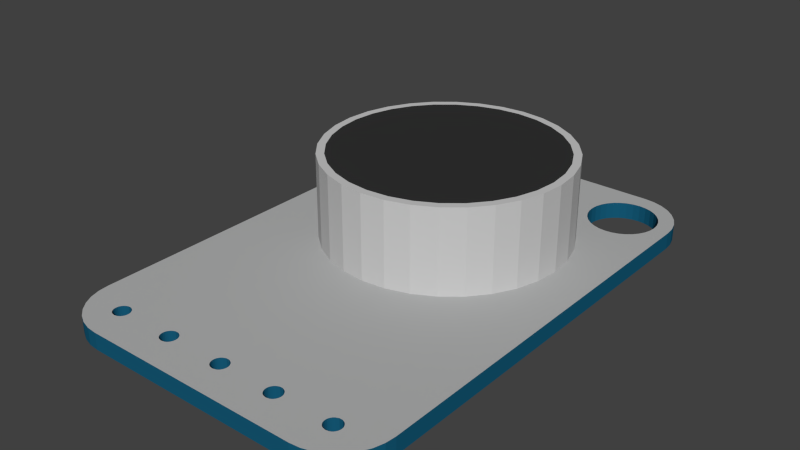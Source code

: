 # Source: Mic_MAX9814.blend  (saved by Blender 2.70.0; exported with 4.5.12 LTS)
import bpy
from mathutils import Matrix  # noqa: F401  (used for matrix-valued properties, if any)

bpy.ops.wm.read_factory_settings(use_empty=True)
scene = bpy.context.scene
scene.name = 'Scene'

# ---- collections
col_collection_1 = bpy.data.collections.new('Collection 1'); scene.collection.children.link(col_collection_1)

# ---- materials (node trees are filled in below, after node groups)
mat_pcb_layoutt = bpy.data.materials.new('PCB_LAYOUTT')
mat_pcb_layoutt.alpha_threshold = 0.0
mat_pcb_layoutt.use_transparent_shadow = False
mat_pcb_layoutt.diffuse_color = (0.4452, 0.4508, 0.4508, 1.0)
mat_pcb_layoutt.roughness = 0.5
mat_pcb_layoutt.line_color = (0.0, 0.0, 0.0, 1.0)
mat_mic_1 = bpy.data.materials.new('Mic_1')
mat_mic_1.alpha_threshold = 0.0
mat_mic_1.use_transparent_shadow = False
mat_mic_1.diffuse_color = (0.5815, 0.5815, 0.5815, 1.0)
mat_mic_1.roughness = 0.5
mat_mic_1.line_color = (0.0, 0.0, 0.0, 1.0)
mat_mic_2 = bpy.data.materials.new('Mic_2')
mat_mic_2.alpha_threshold = 0.0
mat_mic_2.use_transparent_shadow = False
mat_mic_2.diffuse_color = (0.0331, 0.0331, 0.0331, 1.0)
mat_mic_2.roughness = 0.5
mat_mic_2.line_color = (0.0, 0.0, 0.0, 1.0)
mat_pcb_rest = bpy.data.materials.new('PCB_REST')
mat_pcb_rest.alpha_threshold = 0.0
mat_pcb_rest.use_transparent_shadow = False
mat_pcb_rest.diffuse_color = (0.008023, 0.107, 0.1946, 1.0)
mat_pcb_rest.roughness = 0.5
mat_pcb_rest.line_color = (0.0, 0.0, 0.0, 1.0)

# ---- material node trees

# ---- world
world_world = bpy.data.worlds.new('World'); scene.world = world_world
world_world.color = (0.05088, 0.05088, 0.05088)
world_world.use_sun_shadow = False
world_world.sun_shadow_jitter_overblur = 0.0
world_world.cycles.sampling_method = 'MANUAL'
world_world.cycles.sample_map_resolution = 256

# ---- meshes
me_plane = bpy.data.meshes.new('Plane')
me_plane.from_pydata([(0.2749, -12.86, -1.157e-14), (0.2272, -12.86, -1.157e-14), (0.1814, -12.88, -1.157e-14), (0.1391, -12.9, -1.157e-14), (0.1021, -12.93, -1.157e-14), (0.07166, -12.97, -1.157e-14), (0.04907, -13.01, -1.157e-14), (0.03516, -13.05, -1.157e-14), (0.03047, -13.1, -1.157e-14), (0.03516, -13.15, -1.157e-14), (0.04907, -13.2, -1.157e-14), (0.07166, -13.24, -1.157e-14), (0.1021, -13.28, -1.157e-14), (0.1391, -13.31, -1.157e-14), (0.1814, -13.33, -1.157e-14), (0.2272, -13.34, -1.157e-14), (0.2749, -13.35, -1.157e-14), (0.3226, -13.34, -1.157e-14), (0.3685, -13.33, -1.157e-14), (0.4107, -13.31, -1.157e-14), (0.4478, -13.28, -1.157e-14), (0.4782, -13.24, -1.157e-14), (0.5008, -13.2, -1.157e-14), (0.5147, -13.15, -1.157e-14), (0.5194, -13.1, -1.157e-14), (0.5147, -13.05, -1.157e-14), (0.5008, -13.01, -1.157e-14), (0.4782, -12.97, -1.157e-14), (0.4478, -12.93, -1.157e-14), (0.4107, -12.9, -1.157e-14), (0.3685, -12.88, -1.157e-14), (0.3226, -12.86, -1.157e-14), (2.083, -12.86, -1.157e-14), (2.035, -12.86, -1.157e-14), (1.989, -12.88, -1.157e-14), (1.947, -12.9, -1.157e-14), (1.91, -12.93, -1.157e-14), (1.879, -12.97, -1.157e-14), (1.857, -13.01, -1.157e-14), (1.843, -13.05, -1.157e-14), (1.838, -13.1, -1.157e-14), (1.843, -13.15, -1.157e-14), (1.857, -13.2, -1.157e-14), (1.879, -13.24, -1.157e-14), (1.91, -13.28, -1.157e-14), (1.947, -13.31, -1.157e-14), (1.989, -13.33, -1.157e-14), (2.035, -13.34, -1.157e-14), (2.083, -13.35, -1.157e-14), (2.13, -13.34, -1.157e-14), (2.176, -13.33, -1.157e-14), (2.219, -13.31, -1.157e-14), (2.256, -13.28, -1.157e-14), (2.286, -13.24, -1.157e-14), (2.309, -13.2, -1.157e-14), (2.322, -13.15, -1.157e-14), (2.327, -13.1, -1.157e-14), (2.322, -13.05, -1.157e-14), (2.309, -13.01, -1.157e-14), (2.286, -12.97, -1.157e-14), (2.256, -12.93, -1.157e-14), (2.219, -12.9, -1.157e-14), (2.176, -12.88, -1.157e-14), (2.13, -12.86, -1.157e-14), (3.89, -12.86, -1.157e-14), (3.843, -12.86, -1.157e-14), (3.797, -12.88, -1.157e-14), (3.755, -12.9, -1.157e-14), (3.718, -12.93, -1.157e-14), (3.687, -12.97, -1.157e-14), (3.665, -13.01, -1.157e-14), (3.651, -13.05, -1.157e-14), (3.646, -13.1, -1.157e-14), (3.651, -13.15, -1.157e-14), (3.665, -13.2, -1.157e-14), (3.687, -13.24, -1.157e-14), (3.718, -13.28, -1.157e-14), (3.755, -13.31, -1.157e-14), (3.797, -13.33, -1.157e-14), (3.843, -13.34, -1.157e-14), (3.89, -13.35, -1.157e-14), (3.938, -13.34, -1.157e-14), (3.984, -13.33, -1.157e-14), (4.026, -13.31, -1.157e-14), (4.063, -13.28, -1.157e-14), (4.094, -13.24, -1.157e-14), (4.116, -13.2, -1.157e-14), (4.13, -13.15, -1.157e-14), (4.135, -13.1, -1.157e-14), (4.13, -13.05, -1.157e-14), (4.116, -13.01, -1.157e-14), (4.094, -12.97, -1.157e-14), (4.063, -12.93, -1.157e-14), (4.026, -12.9, -1.157e-14), (3.984, -12.88, -1.157e-14), (3.938, -12.86, -1.157e-14), (5.659, -12.86, -1.157e-14), (5.611, -12.86, -1.157e-14), (5.565, -12.88, -1.157e-14), (5.523, -12.9, -1.157e-14), (5.486, -12.93, -1.157e-14), (5.455, -12.97, -1.157e-14), (5.433, -13.01, -1.157e-14), (5.419, -13.05, -1.157e-14), (5.414, -13.1, -1.157e-14), (5.419, -13.15, -1.157e-14), (5.433, -13.2, -1.157e-14), (5.455, -13.24, -1.157e-14), (5.486, -13.28, -1.157e-14), (5.523, -13.31, -1.157e-14), (5.565, -13.33, -1.157e-14), (5.611, -13.34, -1.157e-14), (5.659, -13.35, -1.157e-14), (5.706, -13.34, -1.157e-14), (5.752, -13.33, -1.157e-14), (5.794, -13.31, -1.157e-14), (5.831, -13.28, -1.157e-14), (5.862, -13.24, -1.157e-14), (5.884, -13.2, -1.157e-14), (5.898, -13.15, -1.157e-14), (5.903, -13.1, -1.157e-14), (5.898, -13.05, -1.157e-14), (5.884, -13.01, -1.157e-14), (5.862, -12.97, -1.157e-14), (5.831, -12.93, -1.157e-14), (5.794, -12.9, -1.157e-14), (5.752, -12.88, -1.157e-14), (5.706, -12.86, -1.157e-14), (7.453, -12.86, -1.157e-14), (7.405, -12.86, -1.157e-14), (7.36, -12.88, -1.157e-14), (7.317, -12.9, -1.157e-14), (7.28, -12.93, -1.157e-14), (7.25, -12.97, -1.157e-14), (7.227, -13.01, -1.157e-14), (7.213, -13.05, -1.157e-14), (7.209, -13.1, -1.157e-14), (7.213, -13.15, -1.157e-14), (7.227, -13.2, -1.157e-14), (7.25, -13.24, -1.157e-14), (7.28, -13.28, -1.157e-14), (7.317, -13.31, -1.157e-14), (7.36, -13.33, -1.157e-14), (7.405, -13.34, -1.157e-14), (7.453, -13.35, -1.157e-14), (7.501, -13.34, -1.157e-14), (7.547, -13.33, -1.157e-14), (7.589, -13.31, -1.157e-14), (7.626, -13.28, -1.157e-14), (7.656, -13.24, -1.157e-14), (7.679, -13.2, -1.157e-14), (7.693, -13.15, -1.157e-14), (7.698, -13.1, -1.157e-14), (7.693, -13.05, -1.157e-14), (7.679, -13.01, -1.157e-14), (7.656, -12.97, -1.157e-14), (7.626, -12.93, -1.157e-14), (7.589, -12.9, -1.157e-14), (7.547, -12.88, -1.157e-14), (7.501, -12.86, -1.157e-14), (5.65, -12.86, -1.157e-14), (5.602, -12.86, -1.157e-14), (5.557, -12.88, -1.157e-14), (5.514, -12.9, -1.157e-14), (5.477, -12.93, -1.157e-14), (5.447, -12.97, -1.157e-14), (5.424, -13.01, -1.157e-14), (5.41, -13.05, -1.157e-14), (5.406, -13.1, -1.157e-14), (5.41, -13.15, -1.157e-14), (5.424, -13.2, -1.157e-14), (5.447, -13.24, -1.157e-14), (5.477, -13.28, -1.157e-14), (5.514, -13.31, -1.157e-14), (5.557, -13.33, -1.157e-14), (5.602, -13.34, -1.157e-14), (5.65, -13.35, -1.157e-14), (5.698, -13.34, -1.157e-14), (5.744, -13.33, -1.157e-14), (5.786, -13.31, -1.157e-14), (5.823, -13.28, -1.157e-14), (5.853, -13.24, -1.157e-14), (5.876, -13.2, -1.157e-14), (5.89, -13.15, -1.157e-14), (5.895, -13.1, -1.157e-14), (5.89, -13.05, -1.157e-14), (5.876, -13.01, -1.157e-14), (5.853, -12.97, -1.157e-14), (5.823, -12.93, -1.157e-14), (5.786, -12.9, -1.157e-14), (5.744, -12.88, -1.157e-14), (5.698, -12.86, -1.157e-14), (0.4831, 0.4372, -4.314e-09), (0.2847, 0.4176, -4.314e-09), (0.09395, 0.3598, -4.314e-09), (-0.08183, 0.2658, -4.314e-09), (-0.2359, 0.1394, -4.314e-09), (-0.3624, -0.01472, -4.314e-09), (-0.4563, -0.1905, -4.314e-09), (-0.5142, -0.3812, -4.314e-09), (-0.5337, -0.5796, -4.314e-09), (-0.5142, -0.778, -4.314e-09), (-0.4563, -0.9687, -4.314e-09), (-0.3624, -1.145, -4.314e-09), (-0.2359, -1.299, -4.314e-09), (-0.08183, -1.425, -4.314e-09), (0.09395, -1.519, -4.314e-09), (0.2847, -1.577, -4.314e-09), (0.4831, -1.596, -4.314e-09), (0.6814, -1.577, -4.314e-09), (0.8722, -1.519, -4.314e-09), (1.048, -1.425, -4.314e-09), (1.202, -1.299, -4.314e-09), (1.328, -1.145, -4.314e-09), (1.422, -0.9687, -4.314e-09), (1.48, -0.778, -4.314e-09), (1.5, -0.5796, -4.314e-09), (1.48, -0.3812, -4.314e-09), (1.422, -0.1905, -4.314e-09), (1.328, -0.01472, -4.314e-09), (1.202, 0.1394, -4.314e-09), (1.048, 0.2658, -4.314e-09), (0.8722, 0.3598, -4.314e-09), (0.6814, 0.4176, -4.314e-09), (7.277, 0.4372, -4.314e-09), (7.078, 0.4176, -4.314e-09), (6.887, 0.3598, -4.314e-09), (6.712, 0.2658, -4.314e-09), (6.558, 0.1394, -4.314e-09), (6.431, -0.01472, -4.314e-09), (6.337, -0.1905, -4.314e-09), (6.279, -0.3812, -4.314e-09), (6.26, -0.5796, -4.314e-09), (6.279, -0.778, -4.314e-09), (6.337, -0.9687, -4.314e-09), (6.431, -1.145, -4.314e-09), (6.558, -1.299, -4.314e-09), (6.712, -1.425, -4.314e-09), (6.887, -1.519, -4.314e-09), (7.078, -1.577, -4.314e-09), (7.277, -1.596, -4.314e-09), (7.475, -1.577, -4.314e-09), (7.666, -1.519, -4.314e-09), (7.841, -1.425, -4.314e-09), (7.995, -1.299, -4.314e-09), (8.122, -1.145, -4.314e-09), (8.216, -0.9687, -4.314e-09), (8.274, -0.778, -4.314e-09), (8.293, -0.5796, -4.314e-09), (8.274, -0.3812, -4.314e-09), (8.216, -0.1905, -4.314e-09), (8.122, -0.01472, -4.314e-09), (7.995, 0.1394, -4.314e-09), (7.841, 0.2658, -4.314e-09), (7.666, 0.3598, -4.314e-09), (7.475, 0.4176, -4.314e-09), (0.2749, -12.86, -0.5), (0.2272, -12.86, -0.5), (0.1814, -12.88, -0.5), (0.1391, -12.9, -0.5), (0.1021, -12.93, -0.5), (0.07166, -12.97, -0.5), (0.04907, -13.01, -0.5), (0.03516, -13.05, -0.5), (0.03047, -13.1, -0.5), (0.03516, -13.15, -0.5), (0.04907, -13.2, -0.5), (0.07166, -13.24, -0.5), (0.1021, -13.28, -0.5), (0.1391, -13.31, -0.5), (0.1814, -13.33, -0.5), (0.2272, -13.34, -0.5), (0.2749, -13.35, -0.5), (0.3226, -13.34, -0.5), (0.3685, -13.33, -0.5), (0.4107, -13.31, -0.5), (0.4478, -13.28, -0.5), (0.4782, -13.24, -0.5), (0.5008, -13.2, -0.5), (0.5147, -13.15, -0.5), (0.5194, -13.1, -0.5), (0.5147, -13.05, -0.5), (0.5008, -13.01, -0.5), (0.4782, -12.97, -0.5), (0.4478, -12.93, -0.5), (0.4107, -12.9, -0.5), (0.3685, -12.88, -0.5), (0.3226, -12.86, -0.5), (2.083, -12.86, -0.5), (2.035, -12.86, -0.5), (1.989, -12.88, -0.5), (1.947, -12.9, -0.5), (1.91, -12.93, -0.5), (1.879, -12.97, -0.5), (1.857, -13.01, -0.5), (1.843, -13.05, -0.5), (1.838, -13.1, -0.5), (1.843, -13.15, -0.5), (1.857, -13.2, -0.5), (1.879, -13.24, -0.5), (1.91, -13.28, -0.5), (1.947, -13.31, -0.5), (1.989, -13.33, -0.5), (2.035, -13.34, -0.5), (2.083, -13.35, -0.5), (2.13, -13.34, -0.5), (2.176, -13.33, -0.5), (2.219, -13.31, -0.5), (2.256, -13.28, -0.5), (2.286, -13.24, -0.5), (2.309, -13.2, -0.5), (2.322, -13.15, -0.5), (2.327, -13.1, -0.5), (2.322, -13.05, -0.5), (2.309, -13.01, -0.5), (2.286, -12.97, -0.5), (2.256, -12.93, -0.5), (2.219, -12.9, -0.5), (2.176, -12.88, -0.5), (2.13, -12.86, -0.5), (3.89, -12.86, -0.5), (3.843, -12.86, -0.5), (3.797, -12.88, -0.5), (3.755, -12.9, -0.5), (3.718, -12.93, -0.5), (3.687, -12.97, -0.5), (3.665, -13.01, -0.5), (3.651, -13.05, -0.5), (3.646, -13.1, -0.5), (3.651, -13.15, -0.5), (3.665, -13.2, -0.5), (3.687, -13.24, -0.5), (3.718, -13.28, -0.5), (3.755, -13.31, -0.5), (3.797, -13.33, -0.5), (3.843, -13.34, -0.5), (3.89, -13.35, -0.5), (3.938, -13.34, -0.5), (3.984, -13.33, -0.5), (4.026, -13.31, -0.5), (4.063, -13.28, -0.5), (4.094, -13.24, -0.5), (4.116, -13.2, -0.5), (4.13, -13.15, -0.5), (4.135, -13.1, -0.5), (4.13, -13.05, -0.5), (4.116, -13.01, -0.5), (4.094, -12.97, -0.5), (4.063, -12.93, -0.5), (4.026, -12.9, -0.5), (3.984, -12.88, -0.5), (3.938, -12.86, -0.5), (5.659, -12.86, -0.5), (5.611, -12.86, -0.5), (5.565, -12.88, -0.5), (5.523, -12.9, -0.5), (5.486, -12.93, -0.5), (5.455, -12.97, -0.5), (5.433, -13.01, -0.5), (5.419, -13.05, -0.5), (5.414, -13.1, -0.5), (5.419, -13.15, -0.5), (5.433, -13.2, -0.5), (5.455, -13.24, -0.5), (5.486, -13.28, -0.5), (5.523, -13.31, -0.5), (5.565, -13.33, -0.5), (5.611, -13.34, -0.5), (5.659, -13.35, -0.5), (5.706, -13.34, -0.5), (5.752, -13.33, -0.5), (5.794, -13.31, -0.5), (5.831, -13.28, -0.5), (5.862, -13.24, -0.5), (5.884, -13.2, -0.5), (5.898, -13.15, -0.5), (5.903, -13.1, -0.5), (5.898, -13.05, -0.5), (5.884, -13.01, -0.5), (5.862, -12.97, -0.5), (5.831, -12.93, -0.5), (5.794, -12.9, -0.5), (5.752, -12.88, -0.5), (5.706, -12.86, -0.5), (7.453, -12.86, -0.5), (7.405, -12.86, -0.5), (7.36, -12.88, -0.5), (7.317, -12.9, -0.5), (7.28, -12.93, -0.5), (7.25, -12.97, -0.5), (7.227, -13.01, -0.5), (7.213, -13.05, -0.5), (7.209, -13.1, -0.5), (7.213, -13.15, -0.5), (7.227, -13.2, -0.5), (7.25, -13.24, -0.5), (7.28, -13.28, -0.5), (7.317, -13.31, -0.5), (7.36, -13.33, -0.5), (7.405, -13.34, -0.5), (7.453, -13.35, -0.5), (7.501, -13.34, -0.5), (7.547, -13.33, -0.5), (7.589, -13.31, -0.5), (7.626, -13.28, -0.5), (7.656, -13.24, -0.5), (7.679, -13.2, -0.5), (7.693, -13.15, -0.5), (7.698, -13.1, -0.5), (7.693, -13.05, -0.5), (7.679, -13.01, -0.5), (7.656, -12.97, -0.5), (7.626, -12.93, -0.5), (7.589, -12.9, -0.5), (7.547, -12.88, -0.5), (7.501, -12.86, -0.5), (5.65, -12.86, -0.5), (5.602, -12.86, -0.5), (5.557, -12.88, -0.5), (5.514, -12.9, -0.5), (5.477, -12.93, -0.5), (5.447, -12.97, -0.5), (5.424, -13.01, -0.5), (5.41, -13.05, -0.5), (5.406, -13.1, -0.5), (5.41, -13.15, -0.5), (5.424, -13.2, -0.5), (5.447, -13.24, -0.5), (5.477, -13.28, -0.5), (5.514, -13.31, -0.5), (5.557, -13.33, -0.5), (5.602, -13.34, -0.5), (5.65, -13.35, -0.5), (5.698, -13.34, -0.5), (5.744, -13.33, -0.5), (5.786, -13.31, -0.5), (5.823, -13.28, -0.5), (5.853, -13.24, -0.5), (5.876, -13.2, -0.5), (5.89, -13.15, -0.5), (5.895, -13.1, -0.5), (5.89, -13.05, -0.5), (5.876, -13.01, -0.5), (5.853, -12.97, -0.5), (5.823, -12.93, -0.5), (5.786, -12.9, -0.5), (5.744, -12.88, -0.5), (5.698, -12.86, -0.5), (0.4831, 0.4372, -0.5), (0.2847, 0.4176, -0.5), (0.09395, 0.3598, -0.5), (-0.08183, 0.2658, -0.5), (-0.2359, 0.1394, -0.5), (-0.3624, -0.01472, -0.5), (-0.4563, -0.1905, -0.5), (-0.5142, -0.3812, -0.5), (-0.5337, -0.5796, -0.5), (-0.5142, -0.778, -0.5), (-0.4563, -0.9687, -0.5), (-0.3624, -1.145, -0.5), (-0.2359, -1.299, -0.5), (-0.08183, -1.425, -0.5), (0.09395, -1.519, -0.5), (0.2847, -1.577, -0.5), (0.4831, -1.596, -0.5), (0.6814, -1.577, -0.5), (0.8722, -1.519, -0.5), (1.048, -1.425, -0.5), (1.202, -1.299, -0.5), (1.328, -1.145, -0.5), (1.422, -0.9687, -0.5), (1.48, -0.778, -0.5), (1.5, -0.5796, -0.5), (1.48, -0.3812, -0.5), (1.422, -0.1905, -0.5), (1.328, -0.01472, -0.5), (1.202, 0.1394, -0.5), (1.048, 0.2658, -0.5), (0.8722, 0.3598, -0.5), (0.6814, 0.4176, -0.5), (7.277, 0.4372, -0.5), (7.078, 0.4176, -0.5), (6.887, 0.3598, -0.5), (6.712, 0.2658, -0.5), (6.558, 0.1394, -0.5), (6.431, -0.01472, -0.5), (6.337, -0.1905, -0.5), (6.279, -0.3812, -0.5), (6.26, -0.5796, -0.5), (6.279, -0.778, -0.5), (6.337, -0.9687, -0.5), (6.431, -1.145, -0.5), (6.558, -1.299, -0.5), (6.712, -1.425, -0.5), (6.887, -1.519, -0.5), (7.078, -1.577, -0.5), (7.277, -1.596, -0.5), (7.475, -1.577, -0.5), (7.666, -1.519, -0.5), (7.841, -1.425, -0.5), (7.995, -1.299, -0.5), (8.122, -1.145, -0.5), (8.216, -0.9687, -0.5), (8.274, -0.778, -0.5), (8.293, -0.5796, -0.5), (8.274, -0.3812, -0.5), (8.216, -0.1905, -0.5), (8.122, -0.01472, -0.5), (7.995, 0.1394, -0.5), (7.841, 0.2658, -0.5), (7.666, 0.3598, -0.5), (7.475, 0.4176, -0.5), (-1.016, -12.56, 0.0), (0.5771, -14.15, 0.0), (0.5562, -13.89, -3.707e-15), (0.5262, -13.75, -5.758e-15), (0.5241, -13.74, -5.84e-15), (0.3226, -13.34, -1.157e-14), (0.2749, -13.35, -1.157e-14), (0.2272, -13.34, -1.157e-14), (0.1813, -13.33, -1.157e-14), (0.1391, -13.31, -1.157e-14), (0.102, -13.28, -1.157e-14), (0.07163, -13.24, -1.157e-14), (0.04904, -13.2, -1.157e-14), (0.03513, -13.15, -1.157e-14), (0.03043, -13.1, -1.157e-14), (0.03513, -13.05, -1.157e-14), (0.04904, -13.01, -1.157e-14), (0.0622, -12.98, -1.147e-14), (-0.9197, -12.56, -5.339e-10), (-0.9362, -12.56, -5.279e-10), (-0.9486, -12.56, -5.211e-10), (-0.9565, -12.56, -5.137e-10), (-0.9856, -12.87, 0.0), (-0.895, -13.17, 0.0), (-0.7477, -13.44, 0.0), (-0.5496, -13.68, 0.0), (-0.3081, -13.88, 0.0), (-0.03262, -14.03, 0.0), (0.2663, -14.12, 0.0), (7.149, -14.15, 0.0), (8.742, -12.56, 0.0), (8.686, -12.56, -5.138e-10), (8.678, -12.56, -5.211e-10), (8.666, -12.56, -5.28e-10), (8.65, -12.56, -5.34e-10), (7.665, -12.98, -1.148e-14), (7.679, -13.01, -1.157e-14), (7.693, -13.05, -1.157e-14), (7.698, -13.1, -1.157e-14), (7.693, -13.15, -1.157e-14), (7.679, -13.2, -1.157e-14), (7.656, -13.24, -1.157e-14), (7.626, -13.28, -1.157e-14), (7.589, -13.31, -1.157e-14), (7.547, -13.33, -1.157e-14), (7.501, -13.34, -1.157e-14), (7.453, -13.35, -1.157e-14), (7.405, -13.34, -1.157e-14), (7.202, -13.74, -5.852e-15), (7.2, -13.75, -5.77e-15), (7.17, -13.89, -3.748e-15), (7.459, -14.12, 0.0), (7.758, -14.03, 0.0), (8.034, -13.88, 0.0), (8.275, -13.68, 0.0), (8.473, -13.44, 0.0), (8.621, -13.17, 0.0), (8.711, -12.87, 0.0), (0.5771, 0.9837, 0.0), (-1.016, -0.6097, 0.0), (-0.5795, -0.5487, -3.753e-09), (-0.5463, -0.5388, -4.202e-09), (-0.5142, -0.3812, -4.314e-09), (-0.4563, -0.1905, -4.314e-09), (-0.3624, -0.01468, -4.314e-09), (-0.2359, 0.1394, -4.314e-09), (-0.08187, 0.2658, -4.314e-09), (0.09391, 0.3598, -4.314e-09), (0.2846, 0.4176, -4.314e-09), (0.4808, 0.438, -4.308e-09), (0.4953, 0.4797, -3.841e-09), (0.2663, 0.9531, 0.0), (-0.03262, 0.8624, 0.0), (-0.3081, 0.7152, 0.0), (-0.5496, 0.517, 0.0), (-0.7477, 0.2756, 0.0), (-0.895, 0.000102, 0.0), (-0.9856, -0.2988, 0.0), (8.742, -0.6097, 0.0), (7.149, 0.9837, 0.0), (7.152, 0.8721, -8.507e-10), (7.233, 0.4705, -3.912e-09), (7.277, 0.4372, -4.314e-09), (7.475, 0.4176, -4.314e-09), (7.666, 0.3598, -4.314e-09), (7.841, 0.2658, -4.314e-09), (7.996, 0.1394, -4.314e-09), (8.122, -0.01468, -4.314e-09), (8.216, -0.1905, -4.314e-09), (8.274, -0.3812, -4.314e-09), (8.302, -0.5479, -4.227e-09), (8.333, -0.5562, -3.771e-09), (8.711, -0.2988, 0.0), (8.621, 0.0001022, 0.0), (8.473, 0.2756, 0.0), (8.275, 0.517, 0.0), (8.034, 0.7152, 0.0), (7.758, 0.8624, 0.0), (7.459, 0.9531, 0.0), (0.5771, -14.15, -0.5), (-1.016, -12.56, -0.5), (-0.9565, -12.56, -0.5), (-0.9486, -12.56, -0.5), (-0.9362, -12.56, -0.5), (-0.9197, -12.56, -0.5), (0.0622, -12.98, -0.5), (0.04904, -13.01, -0.5), (0.03513, -13.05, -0.5), (0.03043, -13.1, -0.5), (0.03513, -13.15, -0.5), (0.04904, -13.2, -0.5), (0.07163, -13.24, -0.5), (0.102, -13.28, -0.5), (0.1391, -13.31, -0.5), (0.1813, -13.33, -0.5), (0.2272, -13.34, -0.5), (0.2749, -13.35, -0.5), (0.3226, -13.34, -0.5), (0.5241, -13.74, -0.5), (0.5262, -13.75, -0.5), (0.5562, -13.89, -0.5), (0.2663, -14.12, -0.5), (-0.03262, -14.03, -0.5), (-0.3081, -13.88, -0.5), (-0.5496, -13.68, -0.5), (-0.7477, -13.44, -0.5), (-0.895, -13.17, -0.5), (-0.9856, -12.87, -0.5), (8.742, -12.56, -0.5), (7.149, -14.15, -0.5), (7.17, -13.89, -0.5), (7.2, -13.75, -0.5), (7.202, -13.74, -0.5), (7.405, -13.34, -0.5), (7.453, -13.35, -0.5), (7.501, -13.34, -0.5), (7.547, -13.33, -0.5), (7.589, -13.31, -0.5), (7.626, -13.28, -0.5), (7.656, -13.24, -0.5), (7.679, -13.2, -0.5), (7.693, -13.15, -0.5), (7.698, -13.1, -0.5), (7.693, -13.05, -0.5), (7.679, -13.01, -0.5), (7.665, -12.98, -0.5), (8.65, -12.56, -0.5), (8.666, -12.56, -0.5), (8.678, -12.56, -0.5), (8.686, -12.56, -0.5), (8.711, -12.87, -0.5), (8.621, -13.17, -0.5), (8.473, -13.44, -0.5), (8.275, -13.68, -0.5), (8.034, -13.88, -0.5), (7.758, -14.03, -0.5), (7.459, -14.12, -0.5), (-1.016, -0.6097, -0.5), (0.5771, 0.9837, -0.5), (0.4953, 0.4797, -0.5), (0.4808, 0.438, -0.5), (0.2846, 0.4176, -0.5), (0.09391, 0.3598, -0.5), (-0.08187, 0.2658, -0.5), (-0.2359, 0.1394, -0.5), (-0.3624, -0.01468, -0.5), (-0.4563, -0.1905, -0.5), (-0.5142, -0.3812, -0.5), (-0.5463, -0.5388, -0.5), (-0.5795, -0.5487, -0.5), (-0.9856, -0.2988, -0.5), (-0.895, 0.0001022, -0.5), (-0.7477, 0.2756, -0.5), (-0.5496, 0.517, -0.5), (-0.3081, 0.7152, -0.5), (-0.03262, 0.8624, -0.5), (0.2663, 0.9531, -0.5), (7.149, 0.9837, -0.5), (8.742, -0.6097, -0.5), (8.333, -0.5562, -0.5), (8.302, -0.5479, -0.5), (8.274, -0.3812, -0.5), (8.216, -0.1905, -0.5), (8.122, -0.01468, -0.5), (7.996, 0.1394, -0.5), (7.841, 0.2658, -0.5), (7.666, 0.3598, -0.5), (7.475, 0.4176, -0.5), (7.277, 0.4372, -0.5), (7.233, 0.4705, -0.5), (7.152, 0.8721, -0.5), (7.459, 0.9531, -0.5), (7.758, 0.8624, -0.5), (8.034, 0.7152, -0.5), (8.275, 0.517, -0.5), (8.473, 0.2756, -0.5), (8.621, 0.000102, -0.5), (8.711, -0.2988, -0.5), (3.861, -0.8788, -0.1818), (3.861, -0.8788, 2.536), (4.57, -0.9486, -0.1818), (4.57, -0.9486, 2.536), (5.251, -1.155, -0.1818), (5.251, -1.155, 2.536), (5.879, -1.491, -0.1818), (5.879, -1.491, 2.536), (6.429, -1.942, -0.1818), (6.429, -1.942, 2.536), (6.881, -2.493, -0.1818), (6.881, -2.493, 2.536), (7.216, -3.121, -0.1818), (7.216, -3.121, 2.536), (7.423, -3.802, -0.1818), (7.423, -3.802, 2.536), (7.493, -4.51, -0.1818), (7.493, -4.51, 2.536), (7.423, -5.219, -0.1818), (7.423, -5.219, 2.536), (7.216, -5.9, -0.1818), (7.216, -5.9, 2.536), (6.881, -6.528, -0.1818), (6.881, -6.528, 2.536), (6.429, -7.078, -0.1818), (6.429, -7.078, 2.536), (5.879, -7.53, -0.1818), (5.879, -7.53, 2.536), (5.251, -7.865, -0.1818), (5.251, -7.865, 2.536), (4.57, -8.072, -0.1818), (4.57, -8.072, 2.536), (3.861, -8.142, -0.1818), (3.861, -8.142, 2.536), (3.153, -8.072, -0.1818), (3.153, -8.072, 2.536), (2.472, -7.865, -0.1818), (2.472, -7.865, 2.536), (1.844, -7.53, -0.1818), (1.844, -7.53, 2.536), (1.294, -7.078, -0.1818), (1.294, -7.078, 2.536), (0.842, -6.528, -0.1818), (0.842, -6.528, 2.536), (0.5065, -5.9, -0.1818), (0.5065, -5.9, 2.536), (0.2998, -5.219, -0.1818), (0.2998, -5.219, 2.536), (0.23, -4.51, -0.1818), (0.23, -4.51, 2.536), (0.2998, -3.802, -0.1818), (0.2998, -3.802, 2.536), (0.5065, -3.121, -0.1818), (0.5065, -3.121, 2.536), (0.842, -2.493, -0.1818), (0.842, -2.493, 2.536), (1.294, -1.942, -0.1818), (1.294, -1.942, 2.536), (1.844, -1.491, -0.1818), (1.844, -1.491, 2.536), (2.472, -1.155, -0.1818), (2.472, -1.155, 2.536), (3.153, -0.9486, -0.1818), (3.153, -0.9486, 2.536), (3.861, -1.115, -0.1818), (4.524, -1.18, -0.1818), (4.524, -1.18, 2.536), (3.861, -1.115, 2.536), (5.161, -1.374, -0.1818), (5.161, -1.374, 2.536), (5.748, -1.687, -0.1818), (5.748, -1.687, 2.536), (6.262, -2.11, -0.1818), (6.262, -2.11, 2.536), (6.684, -2.624, -0.1818), (6.684, -2.624, 2.536), (6.998, -3.211, -0.1818), (6.998, -3.211, 2.536), (7.191, -3.848, -0.1818), (7.191, -3.848, 2.536), (7.257, -4.51, -0.1818), (7.257, -4.51, 2.536), (7.191, -5.173, -0.1818), (7.191, -5.173, 2.536), (6.998, -5.81, -0.1818), (6.998, -5.81, 2.536), (6.684, -6.396, -0.1818), (6.684, -6.396, 2.536), (6.262, -6.911, -0.1818), (6.262, -6.911, 2.536), (5.748, -7.333, -0.1818), (5.748, -7.333, 2.536), (5.161, -7.647, -0.1818), (5.161, -7.647, 2.536), (4.524, -7.84, -0.1818), (4.524, -7.84, 2.536), (3.861, -7.905, -0.1818), (3.861, -7.905, 2.536), (3.199, -7.84, -0.1818), (3.199, -7.84, 2.536), (2.562, -7.647, -0.1818), (2.562, -7.647, 2.536), (1.975, -7.333, -0.1818), (1.975, -7.333, 2.536), (1.461, -6.911, -0.1818), (1.461, -6.911, 2.536), (1.039, -6.396, -0.1818), (1.039, -6.396, 2.536), (0.7248, -5.81, -0.1818), (0.7248, -5.81, 2.536), (0.5316, -5.173, -0.1818), (0.5316, -5.173, 2.536), (0.4663, -4.51, -0.1818), (0.4663, -4.51, 2.536), (0.5316, -3.848, -0.1818), (0.5316, -3.848, 2.536), (0.7248, -3.211, -0.1818), (0.7248, -3.211, 2.536), (1.039, -2.624, -0.1818), (1.039, -2.624, 2.536), (1.461, -2.11, -0.1818), (1.461, -2.11, 2.536), (1.975, -1.687, -0.1818), (1.975, -1.687, 2.536), (2.562, -1.374, -0.1818), (2.562, -1.374, 2.536), (3.199, -1.18, -0.1818), (3.199, -1.18, 2.536)], [(125, 381), (122, 378), (103, 359), (100, 356), (119, 375), (116, 372), (97, 353), (113, 369), (110, 366), (126, 382), (107, 363), (104, 360), (123, 379), (120, 376), (98, 354), (101, 357), (117, 373), (114, 370), (108, 364), (111, 367), (127, 383), (124, 380), (105, 361), (102, 358), (121, 377), (118, 374), (99, 355), (96, 352), (115, 371), (112, 368), (109, 365), (106, 362)], [(594, 593, 225, 224), (199, 198, 575, 574), (198, 197, 576, 575), (197, 196, 577, 576), (196, 195, 578, 577), (195, 194, 579, 578), (194, 193, 580, 579), (193, 192, 581, 580), (223, 582, 581, 192), (200, 573, 572, 201), (592, 591, 570, 582, 223), (255, 254, 596, 595), (254, 253, 597, 596), (253, 252, 598, 597), (252, 251, 599, 598), (251, 250, 600, 599), (250, 249, 601, 600), (249, 248, 602, 601), (247, 603, 602, 248), (246, 544, 543, 247), (224, 255, 595, 594), (457, 613, 612, 669, 681), (222, 225, 223), (222, 226, 225), (221, 226, 222), (221, 227, 226), (220, 227, 221), (220, 228, 227), (228, 220, 229), (134, 187, 186), (218, 229, 219), (218, 230, 229), (217, 230, 218), (217, 231, 230), (216, 231, 217), (216, 232, 231), (215, 232, 216), (209, 32, 210), (223, 225, 593, 592), (215, 233, 232), (214, 233, 215), (245, 545, 544, 246), (532, 531, 203, 202), (214, 234, 233), (234, 214, 235), (244, 546, 545, 245), (531, 530, 204, 203), (229, 220, 219), (212, 235, 213), (244, 155, 547, 546), (47, 17, 517, 516), (212, 236, 235), (211, 236, 212), (204, 5, 4), (205, 204, 4), (211, 237, 236), (237, 211, 64), (144, 143, 559, 558), (206, 205, 3), (238, 237, 64), (239, 129, 240), (160, 191, 239), (242, 158, 157), (241, 159, 158), (241, 128, 159), (156, 244, 243), (241, 158, 242), (1, 0, 207), (3, 205, 4), (533, 532, 202, 201), (3, 2, 206), (33, 32, 209), (64, 210, 65), (2, 1, 207), (63, 210, 32), (143, 177, 560, 559), (211, 210, 64), (64, 95, 238), (240, 128, 241), (235, 214, 213), (206, 2, 207), (157, 243, 242), (156, 243, 157), (238, 160, 239), (31, 33, 209), (208, 31, 209), (63, 65, 210), (161, 160, 238), (95, 161, 238), (240, 129, 128), (191, 129, 239), (30, 33, 31), (30, 34, 33), (62, 65, 63), (62, 66, 65), (94, 161, 95), (94, 162, 161), (190, 129, 191), (190, 130, 129), (29, 34, 30), (29, 35, 34), (61, 66, 62), (61, 67, 66), (93, 162, 94), (93, 163, 162), (130, 190, 131), (143, 178, 177), (35, 29, 36), (174, 83, 82), (60, 67, 61), (60, 68, 67), (92, 163, 93), (92, 164, 163), (188, 131, 189), (188, 132, 131), (529, 528, 6, 5), (27, 36, 28), (27, 37, 36), (59, 68, 60), (59, 69, 68), (91, 164, 92), (91, 165, 164), (187, 132, 188), (187, 133, 132), (156, 155, 244), (528, 527, 7, 6), (26, 37, 27), (26, 38, 37), (58, 69, 59), (58, 70, 69), (90, 165, 91), (90, 166, 165), (133, 187, 134), (137, 184, 183), (153, 549, 548, 154), (527, 526, 8, 7), (25, 38, 26), (25, 39, 38), (57, 70, 58), (57, 71, 70), (89, 166, 90), (89, 167, 166), (185, 134, 186), (185, 135, 134), (152, 550, 549, 153), (526, 525, 9, 8), (24, 39, 25), (24, 40, 39), (56, 71, 57), (56, 72, 71), (88, 167, 89), (88, 168, 167), (184, 135, 185), (184, 136, 135), (151, 551, 550, 152), (525, 524, 10, 9), (23, 40, 24), (23, 41, 40), (72, 56, 73), (170, 87, 86), (87, 168, 88), (87, 169, 168), (136, 184, 137), (74, 55, 54), (150, 552, 551, 151), (524, 523, 11, 10), (22, 41, 23), (22, 42, 41), (73, 55, 74), (138, 183, 182), (169, 87, 170), (36, 29, 28), (137, 183, 138), (141, 180, 179), (149, 553, 552, 150), (21, 42, 22), (53, 74, 54), (85, 170, 86), (181, 138, 182), (148, 554, 553, 149), (523, 522, 12, 11), (21, 43, 42), (53, 75, 74), (85, 171, 170), (181, 139, 138), (522, 521, 13, 12), (20, 43, 21), (20, 44, 43), (52, 75, 53), (52, 76, 75), (84, 171, 85), (84, 172, 171), (180, 139, 181), (180, 140, 139), (147, 555, 554, 148), (521, 520, 14, 13), (19, 44, 20), (19, 45, 44), (51, 76, 52), (51, 77, 76), (83, 172, 84), (83, 173, 172), (140, 180, 141), (73, 56, 55), (146, 556, 555, 147), (520, 519, 15, 14), (18, 45, 19), (18, 46, 45), (50, 77, 51), (50, 78, 77), (173, 83, 174), (131, 190, 189), (178, 141, 179), (178, 142, 141), (145, 557, 556, 146), (519, 518, 16, 15), (17, 46, 18), (17, 47, 46), (49, 78, 50), (49, 79, 78), (81, 174, 82), (81, 175, 174), (142, 178, 143), (456, 680, 679, 455), (144, 558, 557, 145), (518, 517, 17, 16), (530, 529, 5, 204), (515, 514, 80, 48), (48, 79, 49), (48, 80, 79), (80, 175, 81), (80, 176, 175), (176, 80, 562, 561), (590, 542, 640, 690), (561, 560, 177, 176), (48, 47, 516, 515), (541, 513, 611, 641), (154, 548, 547, 155), (207, 0, 208), (201, 572, 571, 512, 533), (0, 31, 208), (455, 679, 678, 454), (454, 678, 677, 453), (453, 677, 676, 452), (452, 676, 675, 451), (451, 675, 674, 450), (450, 674, 673, 449), (449, 673, 672, 448), (479, 448, 672, 671), (456, 457, 681, 680), (479, 702, 701, 481), (511, 699, 698, 510), (510, 698, 697, 509), (509, 697, 696, 508), (508, 696, 695, 507), (507, 695, 694, 506), (506, 694, 693, 505), (505, 693, 692, 504), (503, 504, 692, 691), (502, 503, 661, 660), (480, 700, 699, 511), (701, 700, 480, 481), (478, 479, 481), (478, 481, 482), (477, 478, 482), (477, 482, 483), (476, 477, 483), (476, 483, 484), (484, 485, 476), (390, 442, 443), (474, 475, 485), (474, 485, 486), (473, 474, 486), (473, 486, 487), (472, 473, 487), (472, 487, 488), (471, 472, 488), (465, 466, 288), (471, 488, 489), (470, 471, 489), (501, 502, 660, 659), (615, 614, 458, 459), (470, 489, 490), (490, 491, 470), (500, 501, 659, 658), (616, 615, 459, 460), (485, 475, 476), (468, 469, 491), (400, 646, 645, 399), (617, 616, 460, 261), (468, 491, 492), (467, 468, 492), (460, 260, 261), (461, 260, 460), (467, 492, 493), (493, 320, 467), (500, 658, 657, 411), (462, 259, 461), (494, 320, 493), (495, 496, 385), (416, 495, 447), (498, 413, 414), (497, 414, 415), (497, 415, 384), (412, 499, 500), (497, 498, 414), (257, 463, 256), (259, 260, 461), (614, 613, 457, 458), (259, 462, 258), (289, 465, 288), (320, 321, 466), (258, 463, 257), (319, 288, 466), (410, 411, 657, 656), (467, 320, 466), (320, 494, 351), (496, 497, 384), (491, 469, 470), (462, 463, 258), (413, 498, 499), (412, 413, 499), (494, 495, 416), (287, 465, 289), (464, 465, 287), (319, 466, 321), (417, 494, 416), (351, 494, 417), (496, 384, 385), (447, 495, 385), (286, 287, 289), (286, 289, 290), (318, 319, 321), (318, 321, 322), (350, 351, 417), (350, 417, 418), (446, 447, 385), (446, 385, 386), (285, 286, 290), (285, 290, 291), (317, 318, 322), (317, 322, 323), (349, 350, 418), (349, 418, 419), (386, 387, 446), (399, 433, 434), (291, 292, 285), (430, 338, 339), (316, 317, 323), (316, 323, 324), (348, 349, 419), (348, 419, 420), (444, 445, 387), (444, 387, 388), (304, 631, 630, 303), (283, 284, 292), (283, 292, 293), (315, 316, 324), (315, 324, 325), (347, 348, 420), (347, 420, 421), (443, 444, 388), (443, 388, 389), (412, 500, 411), (619, 618, 262, 263), (282, 283, 293), (282, 293, 294), (314, 315, 325), (314, 325, 326), (346, 347, 421), (346, 421, 422), (389, 390, 443), (393, 439, 440), (409, 410, 656, 655), (620, 619, 263, 264), (281, 282, 294), (281, 294, 295), (313, 314, 326), (313, 326, 327), (345, 346, 422), (345, 422, 423), (441, 442, 390), (441, 390, 391), (408, 409, 655, 654), (621, 620, 264, 265), (280, 281, 295), (280, 295, 296), (312, 313, 327), (312, 327, 328), (344, 345, 423), (344, 423, 424), (440, 441, 391), (440, 391, 392), (407, 408, 654, 653), (622, 621, 265, 266), (279, 280, 296), (279, 296, 297), (328, 329, 312), (426, 342, 343), (343, 344, 424), (343, 424, 425), (392, 393, 440), (330, 310, 311), (406, 407, 653, 652), (623, 622, 266, 267), (278, 279, 297), (278, 297, 298), (329, 330, 311), (394, 438, 439), (425, 426, 343), (292, 284, 285), (393, 394, 439), (397, 435, 436), (405, 406, 652, 651), (277, 278, 298), (309, 310, 330), (341, 342, 426), (437, 438, 394), (404, 405, 651, 650), (624, 623, 267, 268), (277, 298, 299), (309, 330, 331), (341, 426, 427), (437, 394, 395), (625, 624, 268, 269), (276, 277, 299), (276, 299, 300), (308, 309, 331), (308, 331, 332), (340, 341, 427), (340, 427, 428), (436, 437, 395), (436, 395, 396), (403, 404, 650, 649), (626, 625, 269, 270), (275, 276, 300), (275, 300, 301), (307, 308, 332), (307, 332, 333), (339, 340, 428), (339, 428, 429), (396, 397, 436), (329, 311, 312), (402, 403, 649, 648), (627, 626, 270, 271), (274, 275, 301), (274, 301, 302), (306, 307, 333), (306, 333, 334), (429, 430, 339), (387, 445, 446), (434, 435, 397), (434, 397, 398), (401, 402, 648, 647), (628, 627, 271, 272), (273, 274, 302), (273, 302, 303), (305, 306, 334), (305, 334, 335), (337, 338, 430), (337, 430, 431), (398, 399, 434), (399, 645, 644, 433), (629, 628, 272, 273), (632, 631, 304, 336), (618, 617, 261, 262), (304, 305, 335), (304, 335, 336), (336, 337, 431), (336, 431, 432), (400, 401, 647, 646), (644, 643, 432, 433), (432, 643, 642, 336), (303, 630, 629, 273), (642, 641, 611, 632, 336), (689, 702, 479, 671, 670), (463, 464, 256), (640, 661, 503, 691, 690), (256, 464, 287), (2, 3, 259, 258), (165, 166, 422, 421), (139, 140, 396, 395), (244, 245, 501, 500), (81, 82, 338, 337), (55, 56, 312, 311), (218, 219, 475, 474), (29, 30, 286, 285), (192, 193, 449, 448), (3, 4, 260, 259), (166, 167, 423, 422), (140, 141, 397, 396), (245, 246, 502, 501), (82, 83, 339, 338), (56, 57, 313, 312), (219, 220, 476, 475), (30, 31, 287, 286), (193, 194, 450, 449), (167, 168, 424, 423), (4, 5, 261, 260), (141, 142, 398, 397), (246, 247, 503, 502), (83, 84, 340, 339), (57, 58, 314, 313), (220, 221, 477, 476), (194, 195, 451, 450), (31, 0, 256, 287), (168, 169, 425, 424), (5, 6, 262, 261), (142, 143, 399, 398), (247, 248, 504, 503), (84, 85, 341, 340), (221, 222, 478, 477), (58, 59, 315, 314), (195, 196, 452, 451), (32, 33, 289, 288), (169, 170, 426, 425), (6, 7, 263, 262), (143, 144, 400, 399), (248, 249, 505, 504), (85, 86, 342, 341), (222, 223, 479, 478), (59, 60, 316, 315), (196, 197, 453, 452), (33, 34, 290, 289), (7, 8, 264, 263), (170, 171, 427, 426), (144, 145, 401, 400), (249, 250, 506, 505), (86, 87, 343, 342), (223, 192, 448, 479), (60, 61, 317, 316), (34, 35, 291, 290), (197, 198, 454, 453), (8, 9, 265, 264), (171, 172, 428, 427), (145, 146, 402, 401), (250, 251, 507, 506), (87, 88, 344, 343), (61, 62, 318, 317), (224, 225, 481, 480), (35, 36, 292, 291), (198, 199, 455, 454), (9, 10, 266, 265), (172, 173, 429, 428), (146, 147, 403, 402), (251, 252, 508, 507), (88, 89, 345, 344), (62, 63, 319, 318), (225, 226, 482, 481), (36, 37, 293, 292), (199, 200, 456, 455), (10, 11, 267, 266), (173, 174, 430, 429), (147, 148, 404, 403), (252, 253, 509, 508), (89, 90, 346, 345), (63, 32, 288, 319), (226, 227, 483, 482), (37, 38, 294, 293), (200, 201, 457, 456), (11, 12, 268, 267), (174, 175, 431, 430), (148, 149, 405, 404), (253, 254, 510, 509), (90, 91, 347, 346), (64, 65, 321, 320), (227, 228, 484, 483), (38, 39, 295, 294), (201, 202, 458, 457), (12, 13, 269, 268), (175, 176, 432, 431), (149, 150, 406, 405), (254, 255, 511, 510), (91, 92, 348, 347), (65, 66, 322, 321), (228, 229, 485, 484), (39, 40, 296, 295), (202, 203, 459, 458), (13, 14, 270, 269), (176, 177, 433, 432), (150, 151, 407, 406), (255, 224, 480, 511), (92, 93, 349, 348), (66, 67, 323, 322), (229, 230, 486, 485), (40, 41, 297, 296), (203, 204, 460, 459), (14, 15, 271, 270), (177, 178, 434, 433), (151, 152, 408, 407), (93, 94, 350, 349), (230, 231, 487, 486), (67, 68, 324, 323), (41, 42, 298, 297), (204, 205, 461, 460), (15, 16, 272, 271), (178, 179, 435, 434), (152, 153, 409, 408), (94, 95, 351, 350), (231, 232, 488, 487), (68, 69, 325, 324), (42, 43, 299, 298), (205, 206, 462, 461), (16, 17, 273, 272), (179, 180, 436, 435), (153, 154, 410, 409), (95, 64, 320, 351), (232, 233, 489, 488), (69, 70, 326, 325), (43, 44, 300, 299), (206, 207, 463, 462), (17, 18, 274, 273), (180, 181, 437, 436), (154, 155, 411, 410), (128, 129, 385, 384), (233, 234, 490, 489), (70, 71, 327, 326), (207, 208, 464, 463), (44, 45, 301, 300), (181, 182, 438, 437), (18, 19, 275, 274), (155, 156, 412, 411), (129, 130, 386, 385), (234, 235, 491, 490), (71, 72, 328, 327), (208, 209, 465, 464), (45, 46, 302, 301), (182, 183, 439, 438), (19, 20, 276, 275), (156, 157, 413, 412), (130, 131, 387, 386), (235, 236, 492, 491), (72, 73, 329, 328), (209, 210, 466, 465), (46, 47, 303, 302), (183, 184, 440, 439), (20, 21, 277, 276), (157, 158, 414, 413), (131, 132, 388, 387), (236, 237, 493, 492), (73, 74, 330, 329), (47, 48, 304, 303), (210, 211, 467, 466), (21, 22, 278, 277), (184, 185, 441, 440), (158, 159, 415, 414), (132, 133, 389, 388), (237, 238, 494, 493), (74, 75, 331, 330), (48, 49, 305, 304), (211, 212, 468, 467), (22, 23, 279, 278), (185, 186, 442, 441), (541, 562, 80, 514, 513), (159, 128, 384, 415), (133, 134, 390, 389), (238, 239, 495, 494), (75, 76, 332, 331), (49, 50, 306, 305), (212, 213, 469, 468), (23, 24, 280, 279), (186, 187, 443, 442), (543, 542, 590, 603, 247), (160, 161, 417, 416), (134, 135, 391, 390), (239, 240, 496, 495), (76, 77, 333, 332), (50, 51, 307, 306), (213, 214, 470, 469), (24, 25, 281, 280), (187, 188, 444, 443), (570, 591, 689, 670), (161, 162, 418, 417), (135, 136, 392, 391), (240, 241, 497, 496), (77, 78, 334, 333), (51, 52, 308, 307), (214, 215, 471, 470), (25, 26, 282, 281), (188, 189, 445, 444), (200, 199, 574, 573), (162, 163, 419, 418), (136, 137, 393, 392), (241, 242, 498, 497), (78, 79, 335, 334), (52, 53, 309, 308), (215, 216, 472, 471), (26, 27, 283, 282), (189, 190, 446, 445), (0, 1, 257, 256), (163, 164, 420, 419), (137, 138, 394, 393), (242, 243, 499, 498), (79, 80, 336, 335), (53, 54, 310, 309), (216, 217, 473, 472), (27, 28, 284, 283), (190, 191, 447, 446), (1, 2, 258, 257), (164, 165, 421, 420), (138, 139, 395, 394), (243, 244, 500, 499), (80, 81, 337, 336), (54, 55, 311, 310), (217, 218, 474, 473), (28, 29, 285, 284), (191, 160, 416, 447), (512, 534, 535, 536, 537, 538, 539, 540, 513, 514, 515, 516, 517, 518, 519, 520, 521, 522, 523, 524, 525, 526, 527, 528, 529, 530, 531, 532, 533), (541, 563, 564, 565, 566, 567, 568, 569, 542, 543, 544, 545, 546, 547, 548, 549, 550, 551, 552, 553, 554, 555, 556, 557, 558, 559, 560, 561, 562), (570, 583, 584, 585, 586, 587, 588, 589, 571, 572, 573, 574, 575, 576, 577, 578, 579, 580, 581, 582), (590, 604, 605, 606, 607, 608, 609, 610, 591, 592, 593, 594, 595, 596, 597, 598, 599, 600, 601, 602, 603), (611, 633, 634, 635, 636, 637, 638, 639, 612, 613, 614, 615, 616, 617, 618, 619, 620, 621, 622, 623, 624, 625, 626, 627, 628, 629, 630, 631, 632), (640, 662, 663, 664, 665, 666, 667, 668, 641, 642, 643, 644, 645, 646, 647, 648, 649, 650, 651, 652, 653, 654, 655, 656, 657, 658, 659, 660, 661), (669, 682, 683, 684, 685, 686, 687, 688, 670, 671, 672, 673, 674, 675, 676, 677, 678, 679, 680, 681), (689, 703, 704, 705, 706, 707, 708, 709, 690, 691, 692, 693, 694, 695, 696, 697, 698, 699, 700, 701, 702), (611, 513, 540, 633), (633, 540, 539, 634), (634, 539, 538, 635), (635, 538, 537, 636), (636, 537, 536, 637), (637, 536, 535, 638), (638, 535, 534, 639), (639, 534, 512, 612), (570, 670, 688, 583), (583, 688, 687, 584), (584, 687, 686, 585), (585, 686, 685, 586), (586, 685, 684, 587), (587, 684, 683, 588), (588, 683, 682, 589), (589, 682, 669, 571), (640, 542, 569, 662), (662, 569, 568, 663), (663, 568, 567, 664), (664, 567, 566, 665), (665, 566, 565, 666), (666, 565, 564, 667), (667, 564, 563, 668), (668, 563, 541, 641), (689, 591, 610, 703), (703, 610, 609, 704), (704, 609, 608, 705), (705, 608, 607, 706), (706, 607, 606, 707), (707, 606, 605, 708), (708, 605, 604, 709), (709, 604, 590, 690), (512, 571, 669, 612), (710, 711, 713, 712), (712, 713, 715, 714), (714, 715, 717, 716), (716, 717, 719, 718), (718, 719, 721, 720), (720, 721, 723, 722), (722, 723, 725, 724), (724, 725, 727, 726), (726, 727, 729, 728), (728, 729, 731, 730), (730, 731, 733, 732), (732, 733, 735, 734), (734, 735, 737, 736), (736, 737, 739, 738), (738, 739, 741, 740), (740, 741, 743, 742), (742, 743, 745, 744), (744, 745, 747, 746), (746, 747, 749, 748), (748, 749, 751, 750), (750, 751, 753, 752), (752, 753, 755, 754), (754, 755, 757, 756), (756, 757, 759, 758), (758, 759, 761, 760), (760, 761, 763, 762), (762, 763, 765, 764), (764, 765, 767, 766), (766, 767, 769, 768), (768, 769, 771, 770), (776, 777, 837, 835, 833, 831, 829, 827, 825, 823, 821, 819, 817, 815, 813, 811, 809, 807, 805, 803, 801, 799, 797, 795, 793, 791, 789, 787, 785, 783, 781, 779), (772, 773, 711, 710), (770, 771, 773, 772), (774, 775, 778, 780, 782, 784, 786, 788, 790, 792, 794, 796, 798, 800, 802, 804, 806, 808, 810, 812, 814, 816, 818, 820, 822, 824, 826, 828, 830, 832, 834, 836), (775, 774, 710, 712), (777, 776, 713, 711), (778, 775, 712, 714), (776, 779, 715, 713), (780, 778, 714, 716), (779, 781, 717, 715), (782, 780, 716, 718), (781, 783, 719, 717), (784, 782, 718, 720), (783, 785, 721, 719), (786, 784, 720, 722), (785, 787, 723, 721), (788, 786, 722, 724), (787, 789, 725, 723), (790, 788, 724, 726), (789, 791, 727, 725), (792, 790, 726, 728), (791, 793, 729, 727), (794, 792, 728, 730), (793, 795, 731, 729), (796, 794, 730, 732), (795, 797, 733, 731), (798, 796, 732, 734), (797, 799, 735, 733), (800, 798, 734, 736), (799, 801, 737, 735), (802, 800, 736, 738), (801, 803, 739, 737), (804, 802, 738, 740), (803, 805, 741, 739), (806, 804, 740, 742), (805, 807, 743, 741), (808, 806, 742, 744), (807, 809, 745, 743), (810, 808, 744, 746), (809, 811, 747, 745), (812, 810, 746, 748), (811, 813, 749, 747), (814, 812, 748, 750), (813, 815, 751, 749), (816, 814, 750, 752), (815, 817, 753, 751), (818, 816, 752, 754), (817, 819, 755, 753), (820, 818, 754, 756), (819, 821, 757, 755), (822, 820, 756, 758), (821, 823, 759, 757), (824, 822, 758, 760), (823, 825, 761, 759), (826, 824, 760, 762), (825, 827, 763, 761), (828, 826, 762, 764), (827, 829, 765, 763), (830, 828, 764, 766), (829, 831, 767, 765), (832, 830, 766, 768), (831, 833, 769, 767), (834, 832, 768, 770), (833, 835, 771, 769), (836, 834, 770, 772), (835, 837, 773, 771), (774, 836, 772, 710), (837, 777, 711, 773)])
me_plane.polygons.foreach_set('material_index', [0, 0, 0, 0, 0, 0, 0, 0, 0, 0, 0, 0, 0, 0, 0, 0, 0, 0, 0, 0, 0, 3, 0, 0, 0, 0, 0, 0, 0, 0, 0, 0, 0, 0, 0, 0, 0, 0, 0, 0, 0, 0, 0, 0, 0, 0, 0, 0, 0, 0, 0, 0, 0, 0, 0, 0, 0, 0, 0, 0, 0, 0, 0, 0, 0, 0, 0, 0, 0, 0, 0, 0, 0, 0, 0, 0, 0, 0, 0, 0, 0, 0, 0, 0, 0, 0, 0, 0, 0, 0, 0, 0, 0, 0, 0, 0, 0, 0, 0, 0, 0, 0, 0, 0, 0, 0, 0, 0, 0, 0, 0, 0, 0, 0, 0, 0, 0, 0, 0, 0, 0, 0, 0, 0, 0, 0, 0, 0, 0, 0, 0, 0, 0, 0, 0, 0, 0, 0, 0, 0, 0, 0, 0, 0, 0, 0, 0, 0, 0, 0, 0, 0, 0, 0, 0, 0, 0, 0, 0, 0, 0, 0, 0, 0, 0, 0, 0, 0, 0, 0, 0, 0, 0, 0, 0, 0, 0, 0, 0, 0, 0, 0, 0, 0, 0, 0, 0, 0, 0, 0, 0, 0, 0, 0, 0, 0, 0, 0, 0, 0, 0, 0, 0, 0, 0, 0, 0, 0, 0, 0, 0, 0, 0, 0, 0, 0, 0, 0, 0, 0, 0, 0, 0, 3, 0, 0, 0, 0, 0, 0, 0, 0, 0, 3, 0, 0, 3, 0, 0, 0, 0, 3, 3, 3, 3, 3, 3, 3, 3, 3, 3, 3, 3, 3, 3, 3, 3, 3, 3, 3, 3, 3, 3, 3, 3, 3, 3, 3, 3, 3, 3, 3, 3, 3, 3, 3, 3, 3, 3, 3, 3, 3, 3, 3, 3, 3, 3, 3, 3, 3, 3, 3, 3, 3, 3, 3, 3, 3, 3, 3, 3, 3, 3, 3, 3, 3, 3, 3, 3, 3, 3, 3, 3, 3, 3, 3, 3, 3, 3, 3, 3, 3, 3, 3, 3, 3, 3, 3, 3, 3, 3, 3, 3, 3, 3, 3, 3, 3, 3, 3, 3, 3, 3, 3, 3, 3, 3, 3, 3, 3, 3, 3, 3, 3, 3, 3, 3, 3, 3, 3, 3, 3, 3, 3, 3, 3, 3, 3, 3, 3, 3, 3, 3, 3, 3, 3, 3, 3, 3, 3, 3, 3, 3, 3, 3, 3, 3, 3, 3, 3, 3, 3, 3, 3, 3, 3, 3, 3, 3, 3, 3, 3, 3, 3, 3, 3, 3, 3, 3, 3, 3, 3, 3, 3, 3, 3, 3, 3, 3, 3, 3, 3, 3, 3, 3, 3, 3, 3, 3, 3, 3, 3, 3, 3, 3, 3, 3, 3, 3, 3, 3, 3, 3, 3, 3, 3, 3, 3, 3, 3, 3, 3, 3, 3, 3, 3, 3, 3, 3, 3, 3, 3, 3, 3, 3, 3, 3, 3, 3, 3, 3, 3, 3, 3, 3, 3, 3, 3, 3, 3, 3, 3, 3, 3, 3, 3, 3, 3, 3, 3, 3, 3, 3, 3, 3, 3, 3, 3, 3, 3, 3, 3, 3, 3, 3, 3, 3, 3, 3, 3, 3, 3, 3, 3, 3, 3, 3, 3, 3, 3, 3, 3, 3, 3, 3, 3, 3, 3, 3, 3, 3, 3, 3, 3, 3, 3, 3, 3, 3, 3, 3, 3, 3, 3, 3, 3, 3, 3, 3, 3, 3, 3, 3, 3, 3, 3, 3, 3, 3, 3, 3, 3, 3, 3, 3, 3, 3, 3, 3, 3, 3, 3, 3, 3, 3, 3, 3, 3, 3, 3, 3, 3, 3, 3, 3, 3, 3, 3, 3, 3, 3, 3, 3, 3, 3, 3, 3, 3, 3, 3, 3, 3, 3, 3, 3, 3, 3, 3, 3, 3, 3, 3, 3, 3, 3, 3, 3, 3, 3, 3, 3, 3, 3, 3, 3, 3, 3, 3, 3, 3, 3, 3, 3, 3, 3, 3, 3, 3, 3, 3, 3, 3, 3, 3, 3, 3, 3, 3, 3, 3, 3, 3, 3, 0, 3, 3, 3, 3, 3, 3, 3, 3, 0, 3, 3, 3, 3, 3, 3, 3, 3, 3, 3, 3, 3, 3, 3, 3, 3, 3, 0, 3, 3, 3, 3, 3, 3, 3, 3, 3, 3, 3, 3, 3, 3, 3, 3, 3, 3, 3, 3, 3, 3, 3, 3, 3, 3, 0, 0, 0, 0, 3, 3, 3, 3, 3, 3, 3, 3, 3, 3, 3, 3, 3, 3, 3, 3, 3, 3, 3, 3, 3, 3, 3, 3, 3, 3, 3, 3, 3, 3, 3, 3, 3, 3, 3, 3, 3, 1, 1, 1, 1, 1, 1, 1, 1, 1, 1, 1, 1, 1, 1, 1, 1, 1, 1, 1, 1, 1, 1, 1, 1, 1, 1, 1, 1, 1, 1, 2, 1, 1, 3, 3, 1, 3, 1, 3, 1, 3, 1, 3, 1, 3, 1, 3, 1, 3, 1, 3, 1, 3, 1, 3, 1, 3, 1, 3, 1, 3, 1, 3, 1, 3, 1, 3, 1, 3, 1, 3, 1, 3, 1, 3, 1, 3, 1, 3, 1, 3, 1, 3, 1, 3, 1, 3, 1, 3, 1, 3, 1, 3, 1, 3, 1, 3, 1])
_uv = me_plane.uv_layers.new(name='UVMap')
_uv.uv.foreach_set('vector', [0.8392, 0.9649, 0.8349, 0.9666, 0.8195, 0.9639, 0.8392, 0.9649, 0.06494, 0.9225, 0.07069, 0.9324, 0.07068, 0.9324, 0.06493, 0.9225, 0.07069, 0.9324, 0.08002, 0.9415, 0.08002, 0.9415, 0.07068, 0.9324, 0.08002, 0.9415, 0.09259, 0.9494, 0.09259, 0.9494, 0.08002, 0.9415, 0.09259, 0.9494, 0.1079, 0.956, 0.1079, 0.956, 0.09259, 0.9494, 0.1079, 0.956, 0.1254, 0.9609, 0.1254, 0.9609, 0.1079, 0.956, 0.1254, 0.9609, 0.1443, 0.9639, 0.1443, 0.9639, 0.1254, 0.9609, 0.1443, 0.9639, 0.164, 0.9649, 0.1638, 0.9649, 0.1443, 0.9639, 0.1838, 0.9639, 0.1653, 0.9671, 0.1638, 0.9649, 0.164, 0.9649, 0.06299, 0.9122, 0.06174, 0.9143, 0.05844, 0.9138, 0.06494, 0.9019, 0.8268, 0.9874, 0.8265, 0.9932, 0.1734, 0.9932, 0.1653, 0.9671, 0.1838, 0.9639, 0.8589, 0.9639, 0.8778, 0.9609, 0.8779, 0.9609, 0.8589, 0.9639, 0.8778, 0.9609, 0.8953, 0.956, 0.8953, 0.956, 0.8779, 0.9609, 0.8953, 0.956, 0.9106, 0.9494, 0.9106, 0.9494, 0.8953, 0.956, 0.9106, 0.9494, 0.9232, 0.9415, 0.9232, 0.9415, 0.9106, 0.9494, 0.9232, 0.9415, 0.9325, 0.9324, 0.9325, 0.9324, 0.9232, 0.9415, 0.9325, 0.9324, 0.9383, 0.9225, 0.9383, 0.9225, 0.9325, 0.9324, 0.9383, 0.9225, 0.9402, 0.9122, 0.9411, 0.9139, 0.9383, 0.9225, 0.9383, 0.9019, 0.9441, 0.9134, 0.9411, 0.9139, 0.9402, 0.9122, 0.9325, 0.8921, 0.9785, 0.292, 0.9793, 0.292, 0.9383, 0.9019, 0.8392, 0.9649, 0.8589, 0.9639, 0.8589, 0.9639, 0.8392, 0.9649, 0.0, 0.0, 0.0, 0.0, 0.0, 0.0, 0.0, 0.0, 0.0, 0.0, 0.2027, 0.9609, 0.8195, 0.9639, 0.1838, 0.9639, 0.2027, 0.9609, 0.8005, 0.9609, 0.8195, 0.9639, 0.2202, 0.956, 0.8005, 0.9609, 0.2027, 0.9609, 0.2202, 0.956, 0.783, 0.956, 0.8005, 0.9609, 0.2355, 0.9494, 0.783, 0.956, 0.2202, 0.956, 0.2355, 0.9494, 0.7677, 0.9494, 0.783, 0.956, 0.7677, 0.9494, 0.2355, 0.9494, 0.7552, 0.9415, 0.8343, 0.2686, 0.6977, 0.2708, 0.7, 0.2686, 0.2574, 0.9324, 0.7552, 0.9415, 0.2481, 0.9415, 0.2574, 0.9324, 0.7458, 0.9324, 0.7552, 0.9415, 0.2631, 0.9225, 0.7458, 0.9324, 0.2574, 0.9324, 0.2631, 0.9225, 0.7401, 0.9225, 0.7458, 0.9324, 0.2651, 0.9122, 0.7401, 0.9225, 0.2631, 0.9225, 0.2651, 0.9122, 0.7381, 0.9122, 0.7401, 0.9225, 0.2631, 0.9019, 0.7381, 0.9122, 0.2651, 0.9122, 0.1838, 0.8606, 0.323, 0.2765, 0.2027, 0.8636, 0.1838, 0.9639, 0.8195, 0.9639, 0.8349, 0.9666, 0.8268, 0.9874, 0.2631, 0.9019, 0.7401, 0.9019, 0.7381, 0.9122, 0.2574, 0.8921, 0.7401, 0.9019, 0.2631, 0.9019, 0.9232, 0.883, 0.9773, 0.292, 0.9785, 0.292, 0.9325, 0.8921, 0.02176, 0.292, 0.02299, 0.292, 0.08002, 0.883, 0.07069, 0.8921, 0.2574, 0.8921, 0.7458, 0.8921, 0.7401, 0.9019, 0.7458, 0.8921, 0.2574, 0.8921, 0.7552, 0.883, 0.9106, 0.875, 0.9756, 0.2919, 0.9773, 0.292, 0.9232, 0.883, 0.02299, 0.292, 0.02464, 0.2919, 0.09259, 0.875, 0.08002, 0.883, 0.7552, 0.9415, 0.2355, 0.9494, 0.2481, 0.9415, 0.2355, 0.875, 0.7552, 0.883, 0.2481, 0.883, 0.9106, 0.875, 0.8769, 0.2708, 0.8778, 0.2704, 0.9756, 0.2919, 0.3183, 0.2514, 0.1481, 0.2514, 0.1481, 0.2514, 0.1681, 0.2307, 0.2355, 0.875, 0.7677, 0.875, 0.7552, 0.883, 0.2202, 0.8684, 0.7677, 0.875, 0.2355, 0.875, 0.09259, 0.875, 0.1232, 0.2708, 0.1262, 0.2727, 0.1079, 0.8684, 0.09259, 0.875, 0.1262, 0.2727, 0.2202, 0.8684, 0.783, 0.8684, 0.7677, 0.875, 0.783, 0.8684, 0.2202, 0.8684, 0.5027, 0.2765, 0.8567, 0.2511, 0.852, 0.2514, 0.852, 0.2514, 0.8567, 0.2511, 0.1254, 0.8636, 0.1079, 0.8684, 0.1299, 0.2743, 0.8005, 0.8636, 0.783, 0.8684, 0.5027, 0.2765, 0.8195, 0.8606, 0.852, 0.2762, 0.8392, 0.8596, 0.6775, 0.2765, 0.6823, 0.2762, 0.8195, 0.8606, 0.8778, 0.8636, 0.866, 0.2755, 0.8702, 0.2743, 0.8589, 0.8606, 0.8615, 0.2762, 0.866, 0.2755, 0.8589, 0.8606, 0.8567, 0.2765, 0.8615, 0.2762, 0.8739, 0.2727, 0.9106, 0.875, 0.8953, 0.8684, 0.8589, 0.8606, 0.866, 0.2755, 0.8778, 0.8636, 0.1386, 0.2762, 0.1434, 0.2765, 0.1443, 0.8606, 0.1299, 0.2743, 0.1079, 0.8684, 0.1262, 0.2727, 0.02098, 0.292, 0.02176, 0.292, 0.07069, 0.8921, 0.06494, 0.9019, 0.1299, 0.2743, 0.1341, 0.2755, 0.1254, 0.8636, 0.3183, 0.2762, 0.323, 0.2765, 0.1838, 0.8606, 0.5027, 0.2765, 0.2027, 0.8636, 0.4979, 0.2762, 0.1341, 0.2755, 0.1386, 0.2762, 0.1443, 0.8606, 0.3278, 0.2762, 0.2027, 0.8636, 0.323, 0.2765, 0.852, 0.2514, 0.6823, 0.2514, 0.8318, 0.2307, 0.852, 0.2514, 0.2202, 0.8684, 0.2027, 0.8636, 0.5027, 0.2765, 0.5027, 0.2765, 0.5074, 0.2762, 0.8005, 0.8636, 0.8392, 0.8596, 0.8567, 0.2765, 0.8589, 0.8606, 0.7552, 0.883, 0.2574, 0.8921, 0.2481, 0.883, 0.1254, 0.8636, 0.1341, 0.2755, 0.1443, 0.8606, 0.8702, 0.2743, 0.8953, 0.8684, 0.8778, 0.8636, 0.8739, 0.2727, 0.8953, 0.8684, 0.8702, 0.2743, 0.8005, 0.8636, 0.6775, 0.2765, 0.8195, 0.8606, 0.1481, 0.2762, 0.3183, 0.2762, 0.1838, 0.8606, 0.164, 0.8596, 0.1481, 0.2762, 0.1838, 0.8606, 0.3278, 0.2762, 0.4979, 0.2762, 0.2027, 0.8636, 0.6728, 0.2762, 0.6775, 0.2765, 0.8005, 0.8636, 0.5074, 0.2762, 0.6728, 0.2762, 0.8005, 0.8636, 0.8392, 0.8596, 0.852, 0.2762, 0.8567, 0.2765, 0.6823, 0.2762, 0.852, 0.2762, 0.8195, 0.8606, 0.1527, 0.2755, 0.3183, 0.2762, 0.1481, 0.2762, 0.1527, 0.2755, 0.3137, 0.2755, 0.3183, 0.2762, 0.3323, 0.2755, 0.4979, 0.2762, 0.3278, 0.2762, 0.3323, 0.2755, 0.4934, 0.2755, 0.4979, 0.2762, 0.512, 0.2755, 0.6728, 0.2762, 0.5074, 0.2762, 0.512, 0.2755, 0.6683, 0.2755, 0.6728, 0.2762, 0.6868, 0.2755, 0.852, 0.2762, 0.6823, 0.2762, 0.6868, 0.2755, 0.8474, 0.2755, 0.852, 0.2762, 0.1569, 0.2743, 0.3137, 0.2755, 0.1527, 0.2755, 0.1569, 0.2743, 0.3095, 0.2743, 0.3137, 0.2755, 0.3365, 0.2743, 0.4934, 0.2755, 0.3323, 0.2755, 0.3365, 0.2743, 0.4892, 0.2743, 0.4934, 0.2755, 0.5162, 0.2743, 0.6683, 0.2755, 0.512, 0.2755, 0.5162, 0.2743, 0.6641, 0.2743, 0.6683, 0.2755, 0.8474, 0.2755, 0.6868, 0.2755, 0.8432, 0.2743, 0.852, 0.2514, 0.6868, 0.2521, 0.6823, 0.2514, 0.3095, 0.2743, 0.1569, 0.2743, 0.3058, 0.2727, 0.6683, 0.2521, 0.5162, 0.2533, 0.512, 0.2521, 0.3402, 0.2727, 0.4892, 0.2743, 0.3365, 0.2743, 0.3402, 0.2727, 0.4855, 0.2727, 0.4892, 0.2743, 0.5199, 0.2727, 0.6641, 0.2743, 0.5162, 0.2743, 0.5199, 0.2727, 0.6604, 0.2727, 0.6641, 0.2743, 0.6947, 0.2727, 0.8432, 0.2743, 0.691, 0.2743, 0.6947, 0.2727, 0.8396, 0.2727, 0.8432, 0.2743, 0.1222, 0.2703, 0.1209, 0.2686, 0.1209, 0.2686, 0.1232, 0.2708, 0.1636, 0.2708, 0.3058, 0.2727, 0.1605, 0.2727, 0.1636, 0.2708, 0.3028, 0.2708, 0.3058, 0.2727, 0.3432, 0.2708, 0.4855, 0.2727, 0.3402, 0.2727, 0.3432, 0.2708, 0.4825, 0.2708, 0.4855, 0.2727, 0.5229, 0.2708, 0.6604, 0.2727, 0.5199, 0.2727, 0.5229, 0.2708, 0.6573, 0.2708, 0.6604, 0.2727, 0.6977, 0.2708, 0.8396, 0.2727, 0.6947, 0.2727, 0.6977, 0.2708, 0.8365, 0.2708, 0.8396, 0.2727, 0.8739, 0.2727, 0.8769, 0.2708, 0.9106, 0.875, 0.1209, 0.2686, 0.1195, 0.2663, 0.1195, 0.2663, 0.1209, 0.2686, 0.1658, 0.2686, 0.3028, 0.2708, 0.1636, 0.2708, 0.1658, 0.2686, 0.3006, 0.2686, 0.3028, 0.2708, 0.3455, 0.2686, 0.4825, 0.2708, 0.3432, 0.2708, 0.3455, 0.2686, 0.4802, 0.2686, 0.4825, 0.2708, 0.5251, 0.2686, 0.6573, 0.2708, 0.5229, 0.2708, 0.5251, 0.2686, 0.6551, 0.2686, 0.6573, 0.2708, 0.8365, 0.2708, 0.6977, 0.2708, 0.8343, 0.2686, 0.8329, 0.2613, 0.7018, 0.2638, 0.7014, 0.2613, 0.8806, 0.2663, 0.8806, 0.2663, 0.8792, 0.2686, 0.8792, 0.2686, 0.1195, 0.2663, 0.1191, 0.2638, 0.1191, 0.2638, 0.1195, 0.2663, 0.1672, 0.2663, 0.3006, 0.2686, 0.1658, 0.2686, 0.1672, 0.2663, 0.2992, 0.2663, 0.3006, 0.2686, 0.3468, 0.2663, 0.4802, 0.2686, 0.3455, 0.2686, 0.3468, 0.2663, 0.4788, 0.2663, 0.4802, 0.2686, 0.5265, 0.2663, 0.6551, 0.2686, 0.5251, 0.2686, 0.5265, 0.2663, 0.6537, 0.2663, 0.6551, 0.2686, 0.7014, 0.2663, 0.8343, 0.2686, 0.7, 0.2686, 0.7014, 0.2663, 0.8329, 0.2663, 0.8343, 0.2686, 0.881, 0.2638, 0.881, 0.2638, 0.8806, 0.2663, 0.8806, 0.2663, 0.1191, 0.2638, 0.1195, 0.2613, 0.1195, 0.2613, 0.1191, 0.2638, 0.1677, 0.2638, 0.2992, 0.2663, 0.1672, 0.2663, 0.1677, 0.2638, 0.2987, 0.2638, 0.2992, 0.2663, 0.3473, 0.2638, 0.4788, 0.2663, 0.3468, 0.2663, 0.3473, 0.2638, 0.4784, 0.2638, 0.4788, 0.2663, 0.527, 0.2638, 0.6537, 0.2663, 0.5265, 0.2663, 0.527, 0.2638, 0.6533, 0.2638, 0.6537, 0.2663, 0.7018, 0.2638, 0.8329, 0.2663, 0.7014, 0.2663, 0.7018, 0.2638, 0.8324, 0.2638, 0.8329, 0.2663, 0.8806, 0.2613, 0.8806, 0.2613, 0.881, 0.2638, 0.881, 0.2638, 0.1195, 0.2613, 0.1209, 0.259, 0.1209, 0.259, 0.1195, 0.2613, 0.1672, 0.2613, 0.2987, 0.2638, 0.1677, 0.2638, 0.1672, 0.2613, 0.2992, 0.2613, 0.2987, 0.2638, 0.4784, 0.2638, 0.3473, 0.2638, 0.4788, 0.2613, 0.6551, 0.259, 0.5265, 0.2613, 0.5251, 0.259, 0.5265, 0.2613, 0.6533, 0.2638, 0.527, 0.2638, 0.5265, 0.2613, 0.6537, 0.2613, 0.6533, 0.2638, 0.8324, 0.2638, 0.7018, 0.2638, 0.8329, 0.2613, 0.4802, 0.259, 0.3468, 0.2613, 0.3455, 0.259, 0.8792, 0.259, 0.8792, 0.259, 0.8806, 0.2613, 0.8806, 0.2613, 0.1209, 0.259, 0.1232, 0.2568, 0.1232, 0.2568, 0.1209, 0.259, 0.1658, 0.259, 0.2992, 0.2613, 0.1672, 0.2613, 0.1658, 0.259, 0.3006, 0.259, 0.2992, 0.2613, 0.4788, 0.2613, 0.3468, 0.2613, 0.4802, 0.259, 0.8343, 0.259, 0.7014, 0.2613, 0.7, 0.259, 0.6537, 0.2613, 0.5265, 0.2613, 0.6551, 0.259, 0.3058, 0.2727, 0.1569, 0.2743, 0.1605, 0.2727, 0.8329, 0.2613, 0.7014, 0.2613, 0.8343, 0.259, 0.8432, 0.2533, 0.6947, 0.2548, 0.691, 0.2533, 0.8769, 0.2568, 0.8769, 0.2568, 0.8792, 0.259, 0.8792, 0.259, 0.1636, 0.2568, 0.3006, 0.259, 0.1658, 0.259, 0.3432, 0.2568, 0.4802, 0.259, 0.3455, 0.259, 0.5229, 0.2568, 0.6551, 0.259, 0.5251, 0.259, 0.6977, 0.2568, 0.8343, 0.259, 0.7, 0.259, 0.8739, 0.2548, 0.8739, 0.2548, 0.8769, 0.2568, 0.8769, 0.2568, 0.1232, 0.2568, 0.1262, 0.2548, 0.1262, 0.2548, 0.1232, 0.2568, 0.1636, 0.2568, 0.3028, 0.2568, 0.3006, 0.259, 0.3432, 0.2568, 0.4825, 0.2568, 0.4802, 0.259, 0.5229, 0.2568, 0.6573, 0.2568, 0.6551, 0.259, 0.6977, 0.2568, 0.8365, 0.2568, 0.8343, 0.259, 0.1262, 0.2548, 0.1299, 0.2533, 0.1299, 0.2533, 0.1262, 0.2548, 0.1605, 0.2548, 0.3028, 0.2568, 0.1636, 0.2568, 0.1605, 0.2548, 0.3058, 0.2548, 0.3028, 0.2568, 0.3402, 0.2548, 0.4825, 0.2568, 0.3432, 0.2568, 0.3402, 0.2548, 0.4855, 0.2548, 0.4825, 0.2568, 0.5199, 0.2548, 0.6573, 0.2568, 0.5229, 0.2568, 0.5199, 0.2548, 0.6604, 0.2548, 0.6573, 0.2568, 0.6947, 0.2548, 0.8365, 0.2568, 0.6977, 0.2568, 0.6947, 0.2548, 0.8396, 0.2548, 0.8365, 0.2568, 0.8702, 0.2533, 0.8702, 0.2533, 0.8739, 0.2548, 0.8739, 0.2548, 0.1299, 0.2533, 0.1341, 0.2521, 0.1341, 0.2521, 0.1299, 0.2533, 0.1569, 0.2533, 0.3058, 0.2548, 0.1605, 0.2548, 0.1569, 0.2533, 0.3095, 0.2533, 0.3058, 0.2548, 0.3365, 0.2533, 0.4855, 0.2548, 0.3402, 0.2548, 0.3365, 0.2533, 0.4892, 0.2533, 0.4855, 0.2548, 0.5162, 0.2533, 0.6604, 0.2548, 0.5199, 0.2548, 0.5162, 0.2533, 0.6641, 0.2533, 0.6604, 0.2548, 0.8396, 0.2548, 0.6947, 0.2548, 0.8432, 0.2533, 0.4788, 0.2613, 0.3473, 0.2638, 0.3468, 0.2613, 0.866, 0.2521, 0.866, 0.2521, 0.8702, 0.2533, 0.8702, 0.2533, 0.1341, 0.2521, 0.1386, 0.2514, 0.1386, 0.2514, 0.1341, 0.2521, 0.1527, 0.2521, 0.3095, 0.2533, 0.1569, 0.2533, 0.1527, 0.2521, 0.3137, 0.2521, 0.3095, 0.2533, 0.3323, 0.2521, 0.4892, 0.2533, 0.3365, 0.2533, 0.3323, 0.2521, 0.4934, 0.2521, 0.4892, 0.2533, 0.6641, 0.2533, 0.5162, 0.2533, 0.6683, 0.2521, 0.8432, 0.2743, 0.6868, 0.2755, 0.691, 0.2743, 0.6868, 0.2521, 0.8432, 0.2533, 0.691, 0.2533, 0.6868, 0.2521, 0.8474, 0.2521, 0.8432, 0.2533, 0.8615, 0.2514, 0.8615, 0.2514, 0.866, 0.2521, 0.866, 0.2521, 0.1386, 0.2514, 0.1434, 0.2511, 0.1434, 0.2511, 0.1386, 0.2514, 0.1481, 0.2514, 0.3137, 0.2521, 0.1527, 0.2521, 0.1481, 0.2514, 0.3183, 0.2514, 0.3137, 0.2521, 0.3278, 0.2514, 0.4934, 0.2521, 0.3323, 0.2521, 0.3278, 0.2514, 0.4979, 0.2514, 0.4934, 0.2521, 0.5074, 0.2514, 0.6683, 0.2521, 0.512, 0.2521, 0.5074, 0.2514, 0.6728, 0.2514, 0.6683, 0.2521, 0.8474, 0.2521, 0.6868, 0.2521, 0.852, 0.2514, 0.0, 0.0, 0.0, 0.0, 0.0, 0.0, 0.0, 0.0, 0.8567, 0.2511, 0.8567, 0.2511, 0.8615, 0.2514, 0.8615, 0.2514, 0.1434, 0.2511, 0.1481, 0.2514, 0.1481, 0.2514, 0.1434, 0.2511, 0.02464, 0.2919, 0.1222, 0.2703, 0.1232, 0.2708, 0.09259, 0.875, 0.1683, 0.2303, 0.1713, 0.2229, 0.5027, 0.2511, 0.323, 0.2511, 0.323, 0.2511, 0.4979, 0.2514, 0.3278, 0.2514, 0.323, 0.2511, 0.5027, 0.2511, 0.4979, 0.2514, 0.5027, 0.2511, 0.6728, 0.2514, 0.5074, 0.2514, 0.5027, 0.2511, 0.6775, 0.2511, 0.6728, 0.2514, 0.6775, 0.2511, 0.5027, 0.2511, 0.8286, 0.223, 0.8315, 0.2303, 0.0, 0.0, 0.0, 0.0, 0.0, 0.0, 0.0, 0.0, 0.8315, 0.2303, 0.8318, 0.2307, 0.6823, 0.2514, 0.6775, 0.2511, 0.323, 0.2511, 0.3183, 0.2514, 0.1681, 0.2307, 0.1683, 0.2303, 0.0, 0.0, 0.0, 0.0, 0.0, 0.0, 0.0, 0.0, 0.8792, 0.2686, 0.8792, 0.2686, 0.8778, 0.2704, 0.8769, 0.2708, 0.1443, 0.8606, 0.1434, 0.2765, 0.164, 0.8596, 0.06494, 0.9019, 0.05844, 0.9138, 0.01504, 0.9107, 0.01504, 0.2921, 0.02098, 0.292, 0.1434, 0.2765, 0.1481, 0.2762, 0.164, 0.8596, 0.0, 0.0, 0.0, 0.0, 0.0, 0.0, 0.0, 0.0, 0.0, 0.0, 0.0, 0.0, 0.0, 0.0, 0.0, 0.0, 0.0, 0.0, 0.0, 0.0, 0.0, 0.0, 0.0, 0.0, 0.0, 0.0, 0.0, 0.0, 0.0, 0.0, 0.0, 0.0, 0.0, 0.0, 0.0, 0.0, 0.0, 0.0, 0.0, 0.0, 0.0, 0.0, 0.0, 0.0, 0.0, 0.0, 0.0, 0.0, 0.0, 0.0, 0.0, 0.0, 0.0, 0.0, 0.0, 0.0, 0.0, 0.0, 0.0, 0.0, 0.0, 0.0, 0.0, 0.0, 0.0, 0.0, 0.0, 0.0, 0.0, 0.0, 0.0, 0.0, 0.0, 0.0, 0.0, 0.0, 0.0, 0.0, 0.0, 0.0, 0.0, 0.0, 0.0, 0.0, 0.0, 0.0, 0.0, 0.0, 0.0, 0.0, 0.0, 0.0, 0.0, 0.0, 0.0, 0.0, 0.0, 0.0, 0.0, 0.0, 0.0, 0.0, 0.0, 0.0, 0.0, 0.0, 0.0, 0.0, 0.0, 0.0, 0.0, 0.0, 0.0, 0.0, 0.0, 0.0, 0.0, 0.0, 0.0, 0.0, 0.0, 0.0, 0.0, 0.0, 0.0, 0.0, 0.0, 0.0, 0.0, 0.0, 0.0, 0.0, 0.0, 0.0, 0.0, 0.0, 0.0, 0.0, 0.0, 0.0, 0.0, 0.0, 0.0, 0.0, 0.0, 0.0, 0.0, 0.0, 0.0, 0.0, 0.0, 0.0, 0.0, 0.0, 0.0, 0.0, 0.0, 0.0, 0.0, 0.0, 0.0, 0.0, 0.0, 0.0, 0.0, 0.0, 0.0, 0.0, 0.0, 0.0, 0.0, 0.0, 0.0, 0.0, 0.0, 0.0, 0.0, 0.0, 0.0, 0.0, 0.0, 0.0, 0.0, 0.0, 0.0, 0.0, 0.0, 0.0, 0.0, 0.0, 0.0, 0.0, 0.0, 0.0, 0.0, 0.0, 0.0, 0.0, 0.0, 0.0, 0.0, 0.0, 0.0, 0.0, 0.0, 0.0, 0.0, 0.0, 0.0, 0.0, 0.0, 0.0, 0.0, 0.0, 0.0, 0.0, 0.0, 0.0, 0.0, 0.0, 0.0, 0.0, 0.0, 0.0, 0.0, 0.0, 0.0, 0.0, 0.0, 0.0, 0.0, 0.0, 0.0, 0.0, 0.0, 0.0, 0.0, 0.0, 0.0, 0.0, 0.0, 0.0, 0.0, 0.0, 0.0, 0.0, 0.0, 0.0, 0.0, 0.0, 0.0, 0.0, 0.0, 0.0, 0.0, 0.0, 0.0, 0.0, 0.0, 0.0, 0.0, 0.0, 0.0, 0.0, 0.0, 0.0, 0.0, 0.0, 0.0, 0.0, 0.0, 0.0, 0.0, 0.0, 0.0, 0.0, 0.0, 0.0, 0.0, 0.0, 0.0, 0.0, 0.0, 0.0, 0.0, 0.0, 0.0, 0.0, 0.0, 0.0, 0.0, 0.0, 0.0, 0.0, 0.0, 0.0, 0.0, 0.0, 0.0, 0.0, 0.0, 0.0, 0.0, 0.0, 0.0, 0.0, 0.0, 0.0, 0.0, 0.0, 0.0, 0.0, 0.0, 0.0, 0.0, 0.0, 0.0, 0.0, 0.0, 0.0, 0.0, 0.0, 0.0, 0.0, 0.0, 0.0, 0.0, 0.0, 0.0, 0.0, 0.0, 0.0, 0.0, 0.0, 0.0, 0.0, 0.0, 0.0, 0.0, 0.0, 0.0, 0.0, 0.0, 0.0, 0.0, 0.0, 0.0, 0.0, 0.0, 0.0, 0.0, 0.0, 0.0, 0.0, 0.0, 0.0, 0.0, 0.0, 0.0, 0.0, 0.0, 0.0, 0.0, 0.0, 0.0, 0.0, 0.0, 0.0, 0.0, 0.0, 0.0, 0.0, 0.0, 0.0, 0.0, 0.0, 0.0, 0.0, 0.0, 0.0, 0.0, 0.0, 0.0, 0.0, 0.0, 0.0, 0.0, 0.0, 0.0, 0.0, 0.0, 0.0, 0.0, 0.0, 0.0, 0.0, 0.0, 0.0, 0.0, 0.0, 0.0, 0.0, 0.0, 0.0, 0.0, 0.0, 0.0, 0.0, 0.0, 0.0, 0.0, 0.0, 0.0, 0.0, 0.0, 0.0, 0.0, 0.0, 0.0, 0.0, 0.0, 0.0, 0.0, 0.0, 0.0, 0.0, 0.0, 0.0, 0.0, 0.0, 0.0, 0.0, 0.0, 0.0, 0.0, 0.0, 0.0, 0.0, 0.0, 0.0, 0.0, 0.0, 0.0, 0.0, 0.0, 0.0, 0.0, 0.0, 0.0, 0.0, 0.0, 0.0, 0.0, 0.0, 0.0, 0.0, 0.0, 0.0, 0.0, 0.0, 0.0, 0.0, 0.0, 0.0, 0.0, 0.0, 0.0, 0.0, 0.0, 0.0, 0.0, 0.0, 0.0, 0.0, 0.0, 0.0, 0.0, 0.0, 0.0, 0.0, 0.0, 0.0, 0.0, 0.0, 0.0, 0.0, 0.0, 0.0, 0.0, 0.0, 0.0, 0.0, 0.0, 0.0, 0.0, 0.0, 0.0, 0.0, 0.0, 0.0, 0.0, 0.0, 0.0, 0.0, 0.0, 0.0, 0.0, 0.0, 0.0, 0.0, 0.0, 0.0, 0.0, 0.0, 0.0, 0.0, 0.0, 0.0, 0.0, 0.0, 0.0, 0.0, 0.0, 0.0, 0.0, 0.0, 0.0, 0.0, 0.0, 0.0, 0.0, 0.0, 0.0, 0.0, 0.0, 0.0, 0.0, 0.0, 0.0, 0.0, 0.0, 0.0, 0.0, 0.0, 0.0, 0.0, 0.0, 0.0, 0.0, 0.0, 0.0, 0.0, 0.0, 0.0, 0.0, 0.0, 0.0, 0.0, 0.0, 0.0, 0.0, 0.0, 0.0, 0.0, 0.0, 0.0, 0.0, 0.0, 0.0, 0.0, 0.0, 0.0, 0.0, 0.0, 0.0, 0.0, 0.0, 0.0, 0.0, 0.0, 0.0, 0.0, 0.0, 0.0, 0.0, 0.0, 0.0, 0.0, 0.0, 0.0, 0.0, 0.0, 0.0, 0.0, 0.0, 0.0, 0.0, 0.0, 0.0, 0.0, 0.0, 0.0, 0.0, 0.0, 0.0, 0.0, 0.0, 0.0, 0.0, 0.0, 0.0, 0.0, 0.0, 0.0, 0.0, 0.0, 0.0, 0.0, 0.0, 0.0, 0.0, 0.0, 0.0, 0.0, 0.0, 0.0, 0.0, 0.0, 0.0, 0.0, 0.0, 0.0, 0.0, 0.0, 0.0, 0.0, 0.0, 0.0, 0.0, 0.0, 0.0, 0.0, 0.0, 0.0, 0.0, 0.0, 0.0, 0.0, 0.0, 0.0, 0.0, 0.0, 0.0, 0.0, 0.0, 0.0, 0.0, 0.0, 0.0, 0.0, 0.0, 0.0, 0.0, 0.0, 0.0, 0.0, 0.0, 0.0, 0.0, 0.0, 0.0, 0.0, 0.0, 0.0, 0.0, 0.0, 0.0, 0.0, 0.0, 0.0, 0.0, 0.0, 0.0, 0.0, 0.0, 0.0, 0.0, 0.0, 0.0, 0.0, 0.0, 0.0, 0.0, 0.0, 0.0, 0.0, 0.0, 0.0, 0.0, 0.0, 0.0, 0.0, 0.0, 0.0, 0.0, 0.0, 0.0, 0.0, 0.0, 0.0, 0.0, 0.0, 0.0, 0.0, 0.0, 0.0, 0.0, 0.0, 0.0, 0.0, 0.0, 0.0, 0.0, 0.0, 0.0, 0.0, 0.0, 0.0, 0.0, 0.0, 0.0, 0.0, 0.0, 0.0, 0.0, 0.0, 0.0, 0.0, 0.0, 0.0, 0.0, 0.0, 0.0, 0.0, 0.0, 0.0, 0.0, 0.0, 0.0, 0.0, 0.0, 0.0, 0.0, 0.0, 0.0, 0.0, 0.0, 0.0, 0.0, 0.0, 0.0, 0.0, 0.0, 0.0, 0.0, 0.0, 0.0, 0.0, 0.0, 0.0, 0.0, 0.0, 0.0, 0.0, 0.0, 0.0, 0.0, 0.0, 0.0, 0.0, 0.0, 0.0, 0.0, 0.0, 0.0, 0.0, 0.0, 0.0, 0.0, 0.0, 0.0, 0.0, 0.0, 0.0, 0.0, 0.0, 0.0, 0.0, 0.0, 0.0, 0.0, 0.0, 0.0, 0.0, 0.0, 0.0, 0.0, 0.0, 0.0, 0.0, 0.0, 0.0, 0.0, 0.0, 0.0, 0.0, 0.0, 0.0, 0.0, 0.0, 0.0, 0.0, 0.0, 0.0, 0.0, 0.0, 0.0, 0.0, 0.0, 0.0, 0.0, 0.0, 0.0, 0.0, 0.0, 0.0, 0.0, 0.0, 0.0, 0.0, 0.0, 0.0, 0.0, 0.0, 0.0, 0.0, 0.0, 0.0, 0.0, 0.0, 0.0, 0.0, 0.0, 0.0, 0.0, 0.0, 0.0, 0.0, 0.0, 0.0, 0.0, 0.0, 0.0, 0.0, 0.0, 0.0, 0.0, 0.0, 0.0, 0.0, 0.0, 0.0, 0.0, 0.0, 0.0, 0.0, 0.0, 0.0, 0.0, 0.0, 0.0, 0.0, 0.0, 0.0, 0.0, 0.0, 0.0, 0.0, 0.0, 0.0, 0.0, 0.0, 0.0, 0.0, 0.0, 0.0, 0.0, 0.0, 0.0, 0.0, 0.0, 0.0, 0.0, 0.0, 0.0, 0.0, 0.0, 0.0, 0.0, 0.0, 0.0, 0.0, 0.0, 0.0, 0.0, 0.0, 0.0, 0.0, 0.0, 0.0, 0.0, 0.0, 0.0, 0.0, 0.0, 0.0, 0.0, 0.0, 0.0, 0.0, 0.0, 0.0, 0.0, 0.0, 0.0, 0.0, 0.0, 0.0, 0.0, 0.0, 0.0, 0.0, 0.0, 0.0, 0.0, 0.0, 0.0, 0.0, 0.0, 0.0, 0.0, 0.0, 0.0, 0.0, 0.0, 0.0, 0.0, 0.0, 0.0, 0.0, 0.0, 0.0, 0.0, 0.0, 0.0, 0.0, 0.0, 0.0, 0.0, 0.0, 0.0, 0.0, 0.0, 0.0, 0.0, 0.0, 0.0, 0.0, 0.0, 0.0, 0.0, 0.0, 0.0, 0.0, 0.0, 0.0, 0.0, 0.0, 0.0, 0.0, 0.0, 0.0, 0.0, 0.0, 0.0, 0.0, 0.0, 0.0, 0.0, 0.0, 0.0, 0.0, 0.0, 0.0, 0.0, 0.0, 0.0, 0.0, 0.0, 0.0, 0.0, 0.0, 0.0, 0.0, 0.0, 0.0, 0.0, 0.0, 0.0, 0.0, 0.0, 0.0, 0.0, 0.0, 0.0, 0.0, 0.0, 0.0, 0.0, 0.0, 0.0, 0.0, 0.0, 0.0, 0.0, 0.0, 0.0, 0.0, 0.0, 0.0, 0.0, 0.0, 0.0, 0.0, 0.0, 0.0, 0.0, 0.0, 0.0, 0.0, 0.0, 0.0, 0.0, 0.0, 0.0, 0.0, 0.0, 0.0, 0.0, 0.0, 0.0, 0.0, 0.0, 0.0, 0.0, 0.0, 0.0, 0.0, 0.0, 0.0, 0.0, 0.0, 0.0, 0.0, 0.0, 0.0, 0.0, 0.0, 0.0, 0.0, 0.0, 0.0, 0.0, 0.0, 0.0, 0.0, 0.0, 0.0, 0.0, 0.0, 0.0, 0.0, 0.0, 0.0, 0.0, 0.0, 0.0, 0.0, 0.0, 0.0, 0.0, 0.0, 0.0, 0.0, 0.0, 0.0, 0.0, 0.0, 0.0, 0.0, 0.0, 0.0, 0.0, 0.0, 0.0, 0.0, 0.0, 0.0, 0.0, 0.0, 0.0, 0.0, 0.0, 0.0, 0.0, 0.0, 0.0, 0.0, 0.0, 0.0, 0.0, 0.0, 0.0, 0.0, 0.0, 0.0, 0.0, 0.0, 0.0, 0.0, 0.0, 0.0, 0.0, 0.0, 0.0, 0.0, 0.0, 0.0, 0.0, 0.0, 0.0, 0.0, 0.0, 0.0, 0.0, 0.0, 0.0, 0.0, 0.0, 0.0, 0.0, 0.0, 0.0, 0.0, 0.0, 0.0, 0.0, 0.0, 0.0, 0.0, 0.0, 0.0, 0.0, 0.0, 0.0, 0.0, 0.0, 0.0, 0.0, 0.0, 0.0, 0.0, 0.0, 0.0, 0.0, 0.0, 0.0, 0.0, 0.0, 0.0, 0.0, 0.0, 0.0, 0.0, 0.0, 0.0, 0.0, 0.0, 0.0, 0.0, 0.0, 0.0, 0.0, 0.0, 0.0, 0.0, 0.0, 0.0, 0.0, 0.0, 0.0, 0.0, 0.0, 0.0, 0.0, 0.0, 0.0, 0.0, 0.0, 0.0, 0.0, 0.0, 0.0, 0.0, 0.0, 0.0, 0.0, 0.0, 0.0, 0.0, 0.0, 0.0, 0.0, 0.0, 0.0, 0.0, 0.0, 0.0, 0.0, 0.0, 0.0, 0.0, 0.0, 0.0, 0.0, 0.0, 0.0, 0.0, 0.0, 0.0, 0.0, 0.0, 0.0, 0.0, 0.0, 0.0, 0.0, 0.0, 0.0, 0.0, 0.0, 0.0, 0.0, 0.0, 0.0, 0.0, 0.0, 0.0, 0.0, 0.0, 0.0, 0.0, 0.0, 0.0, 0.0, 0.0, 0.0, 0.0, 0.0, 0.0, 0.0, 0.0, 0.0, 0.0, 0.0, 0.0, 0.0, 0.0, 0.0, 0.0, 0.0, 0.0, 0.0, 0.0, 0.0, 0.0, 0.0, 0.0, 0.0, 0.0, 0.0, 0.0, 0.0, 0.0, 0.0, 0.0, 0.0, 0.0, 0.0, 0.0, 0.0, 0.0, 0.0, 0.0, 0.0, 0.0, 0.0, 0.0, 0.0, 0.0, 0.0, 0.0, 0.0, 0.0, 0.0, 0.0, 0.0, 0.0, 0.0, 0.0, 0.0, 0.0, 0.0, 0.0, 0.0, 0.0, 0.0, 0.0, 0.0, 0.0, 0.0, 0.0, 0.0, 0.0, 0.0, 0.0, 0.0, 0.0, 0.0, 0.0, 0.0, 0.0, 0.0, 0.0, 0.0, 0.0, 0.0, 0.0, 0.0, 0.0, 0.0, 0.0, 0.0, 0.0, 0.0, 0.0, 0.0, 0.0, 0.0, 0.0, 0.0, 0.0, 0.0, 0.0, 0.0, 0.0, 0.0, 0.0, 0.0, 0.0, 0.0, 0.0, 0.0, 0.0, 0.0, 0.0, 0.0, 0.0, 0.0, 0.0, 0.0, 0.0, 0.0, 0.0, 0.0, 0.0, 0.0, 0.0, 0.0, 0.0, 0.0, 0.0, 0.0, 0.0, 0.0, 0.0, 0.0, 0.0, 0.0, 0.0, 0.0, 0.0, 0.0, 0.0, 0.0, 0.0, 0.0, 0.0, 0.0, 0.0, 0.0, 0.0, 0.0, 0.0, 0.0, 0.0, 0.0, 0.0, 0.0, 0.0, 0.0, 0.0, 0.0, 0.0, 0.0, 0.0, 0.0, 0.0, 0.0, 0.0, 0.0, 0.0, 0.0, 0.0, 0.0, 0.0, 0.0, 0.0, 0.0, 0.0, 0.0, 0.0, 0.0, 0.0, 0.0, 0.0, 0.0, 0.0, 0.0, 0.0, 0.0, 0.0, 0.0, 0.0, 0.0, 0.0, 0.0, 0.0, 0.0, 0.0, 0.0, 0.0, 0.0, 0.0, 0.0, 0.0, 0.0, 0.0, 0.0, 0.0, 0.0, 0.0, 0.0, 0.0, 0.0, 0.0, 0.0, 0.0, 0.0, 0.0, 0.0, 0.0, 0.0, 0.0, 0.0, 0.0, 0.0, 0.0, 0.0, 0.0, 0.0, 0.0, 0.0, 0.0, 0.0, 0.0, 0.0, 0.0, 0.0, 0.0, 0.0, 0.0, 0.0, 0.0, 0.0, 0.0, 0.0, 0.0, 0.0, 0.0, 0.0, 0.0, 0.0, 0.0, 0.0, 0.0, 0.0, 0.0, 0.0, 0.0, 0.0, 0.0, 0.0, 0.0, 0.0, 0.0, 0.0, 0.0, 0.0, 0.0, 0.0, 0.0, 0.0, 0.0, 0.0, 0.0, 0.0, 0.0, 0.0, 0.0, 0.0, 0.0, 0.0, 0.0, 0.0, 0.0, 0.0, 0.0, 0.0, 0.0, 0.0, 0.0, 0.0, 0.0, 0.0, 0.0, 0.0, 0.0, 0.0, 0.0, 0.0, 0.0, 0.0, 0.0, 0.0, 0.0, 0.0, 0.0, 0.0, 0.0, 0.0, 0.0, 0.0, 0.0, 0.0, 0.0, 0.0, 0.0, 0.0, 0.0, 0.0, 0.0, 0.0, 0.0, 0.0, 0.0, 0.0, 0.0, 0.0, 0.0, 0.0, 0.0, 0.0, 0.0, 0.0, 0.0, 0.0, 0.0, 0.0, 0.0, 0.0, 0.0, 0.0, 0.0, 0.0, 0.0, 0.0, 0.0, 0.0, 0.0, 0.0, 0.0, 0.0, 0.0, 0.0, 0.0, 0.0, 0.0, 0.0, 0.0, 0.0, 0.0, 0.0, 0.0, 0.0, 0.0, 0.0, 0.0, 0.0, 0.0, 0.0, 0.0, 0.0, 0.0, 0.0, 0.0, 0.0, 0.0, 0.0, 0.0, 0.0, 0.0, 0.0, 0.0, 0.0, 0.0, 0.0, 0.0, 0.0, 0.0, 0.0, 0.0, 0.0, 0.0, 0.0, 0.0, 0.0, 0.0, 0.0, 0.0, 0.0, 0.0, 0.0, 0.0, 0.0, 0.0, 0.0, 0.0, 0.0, 0.0, 0.0, 0.0, 0.0, 0.0, 0.0, 0.0, 0.0, 0.0, 0.0, 0.0, 0.0, 0.0, 0.0, 0.0, 0.0, 0.0, 0.0, 0.0, 0.0, 0.0, 0.0, 0.0, 0.0, 0.0, 0.0, 0.0, 0.0, 0.0, 0.0, 0.0, 0.0, 0.0, 0.0, 0.0, 0.0, 0.0, 0.0, 0.0, 0.0, 0.0, 0.0, 0.0, 0.0, 0.0, 0.0, 0.0, 0.0, 0.0, 0.0, 0.0, 0.0, 0.0, 0.0, 0.0, 0.0, 0.0, 0.0, 0.0, 0.0, 0.0, 0.0, 0.0, 0.0, 0.0, 0.0, 0.0, 0.0, 0.0, 0.0, 0.0, 0.0, 0.0, 0.0, 0.0, 0.0, 0.0, 0.0, 0.0, 0.0, 0.0, 0.0, 0.0, 0.0, 0.0, 0.0, 0.0, 0.0, 0.0, 0.0, 0.0, 0.0, 0.0, 0.0, 0.0, 0.0, 0.0, 0.0, 0.0, 0.0, 0.0, 0.0, 0.0, 0.0, 0.0, 0.0, 0.0, 0.0, 0.0, 0.0, 0.0, 0.0, 0.0, 0.0, 0.0, 0.0, 0.0, 0.0, 0.0, 0.0, 0.0, 0.0, 0.0, 0.0, 0.0, 0.0, 0.0, 0.0, 0.0, 0.0, 0.0, 0.0, 0.0, 0.0, 0.0, 0.0, 0.0, 0.0, 0.0, 0.0, 0.0, 0.0, 0.0, 0.0, 0.0, 0.0, 0.0, 0.0, 0.0, 0.0, 0.0, 0.0, 0.0, 0.0, 0.0, 0.0, 0.0, 0.0, 0.0, 0.0, 0.0, 0.0, 0.0, 0.0, 0.0, 0.0, 0.0, 0.0, 0.0, 0.0, 0.0, 0.0, 0.0, 0.0, 0.0, 0.0, 0.0, 0.0, 0.0, 0.0, 0.0, 0.0, 0.0, 0.0, 0.0, 0.0, 0.0, 0.0, 0.0, 0.0, 0.0, 0.0, 0.0, 0.0, 0.0, 0.0, 0.0, 0.0, 0.0, 0.0, 0.0, 0.0, 0.0, 0.0, 0.0, 0.0, 0.0, 0.0, 0.0, 0.0, 0.0, 0.0, 0.0, 0.0, 0.0, 0.0, 0.0, 0.0, 0.0, 0.0, 0.0, 0.0, 0.0, 0.0, 0.0, 0.0, 0.0, 0.0, 0.0, 0.0, 0.0, 0.0, 0.0, 0.0, 0.0, 0.0, 0.0, 0.0, 0.0, 0.0, 0.0, 0.0, 0.0, 0.0, 0.0, 0.0, 0.0, 0.0, 0.0, 0.0, 0.0, 0.0, 0.0, 0.0, 0.0, 0.0, 0.0, 0.0, 0.0, 0.0, 0.0, 0.0, 0.0, 0.0, 0.0, 0.0, 0.0, 0.0, 0.0, 0.0, 0.0, 0.0, 0.0, 0.0, 0.0, 0.0, 0.0, 0.0, 0.0, 0.0, 0.0, 0.0, 0.0, 0.0, 0.0, 0.0, 0.0, 0.0, 0.0, 0.0, 0.0, 0.0, 0.0, 0.0, 0.0, 0.0, 0.0, 0.0, 0.0, 0.0, 0.0, 0.0, 0.0, 0.0, 0.0, 0.0, 0.0, 0.0, 0.0, 0.0, 0.0, 0.0, 0.0, 0.0, 0.0, 0.0, 0.0, 0.0, 0.0, 0.0, 0.0, 0.0, 0.0, 0.0, 0.0, 0.0, 0.0, 0.0, 0.0, 0.0, 0.0, 0.0, 0.0, 0.0, 0.0, 0.0, 0.0, 0.0, 0.0, 0.0, 0.0, 0.0, 0.0, 0.0, 0.0, 0.0, 0.0, 0.0, 0.0, 0.0, 0.0, 0.0, 0.0, 0.0, 0.0, 0.0, 0.0, 0.0, 0.0, 0.0, 0.0, 0.0, 0.0, 0.0, 0.0, 0.0, 0.0, 0.0, 0.0, 0.0, 0.0, 0.0, 0.0, 0.0, 0.0, 0.0, 0.0, 0.0, 0.0, 0.0, 0.0, 0.0, 0.0, 0.0, 0.0, 0.0, 0.0, 0.0, 0.0, 0.0, 0.0, 0.0, 0.0, 0.0, 0.0, 0.0, 0.0, 0.0, 0.0, 0.0, 0.0, 0.0, 0.0, 0.0, 0.0, 0.0, 0.0, 0.0, 0.0, 0.0, 0.0, 0.0, 0.0, 0.0, 0.0, 0.0, 0.0, 0.0, 0.0, 0.0, 0.0, 0.0, 0.0, 0.0, 0.0, 0.0, 0.0, 0.0, 0.0, 0.0, 0.0, 0.0, 0.0, 0.0, 0.0, 0.0, 0.0, 0.0, 0.0, 0.0, 0.0, 0.0, 0.0, 0.0, 0.0, 0.0, 0.0, 0.0, 0.0, 0.0, 0.0, 0.0, 0.0, 0.0, 0.0, 0.0, 0.0, 0.0, 0.0, 0.0, 0.0, 0.0, 0.0, 0.0, 0.0, 0.0, 0.0, 0.0, 0.0, 0.0, 0.0, 0.0, 0.0, 0.0, 0.0, 0.0, 0.0, 0.0, 0.0, 0.0, 0.0, 0.0, 0.0, 0.0, 0.0, 0.0, 0.0, 0.0, 0.0, 0.0, 0.0, 0.0, 0.0, 0.0, 0.0, 0.0, 0.0, 0.0, 0.0, 0.0, 0.0, 0.0, 0.0, 0.0, 0.0, 0.0, 0.0, 0.0, 0.0, 0.0, 0.0, 0.0, 0.0, 0.0, 0.0, 0.0, 0.0, 0.0, 0.0, 0.0, 0.0, 0.0, 0.0, 0.0, 0.0, 0.0, 0.0, 0.0, 0.0, 0.0, 0.0, 0.0, 0.0, 0.0, 0.0, 0.0, 0.0, 0.0, 0.0, 0.0, 0.0, 0.0, 0.0, 0.0, 0.0, 0.0, 0.0, 0.0, 0.0, 0.0, 0.0, 0.0, 0.0, 0.0, 0.0, 0.0, 0.0, 0.0, 0.0, 0.0, 0.0, 0.0, 0.0, 0.0, 0.0, 0.0, 0.0, 0.0, 0.0, 0.0, 0.0, 0.0, 0.0, 0.0, 0.0, 0.0, 0.0, 0.0, 0.0, 0.0, 0.0, 0.0, 0.0, 0.0, 0.0, 0.0, 0.0, 0.0, 0.0, 0.0, 0.0, 0.0, 0.0, 0.0, 0.0, 0.0, 0.0, 0.0, 0.0, 0.0, 0.0, 0.0, 0.0, 0.0, 0.0, 0.0, 0.0, 0.0, 0.0, 0.0, 0.0, 0.0, 0.0, 0.0, 0.0, 0.0, 0.0, 0.0, 0.0, 0.0, 0.0, 0.0, 0.0, 0.0, 0.0, 0.0, 0.0, 0.0, 0.0, 0.0, 0.0, 0.0, 0.0, 0.0, 0.0, 0.0, 0.0, 0.0, 0.0, 0.0, 0.0, 0.0, 0.0, 0.0, 0.0, 0.0, 0.0, 0.0, 0.0, 0.0, 0.0, 0.0, 0.0, 0.0, 0.0, 0.0, 0.0, 0.0, 0.0, 0.0, 0.0, 0.0, 0.0, 0.0, 0.0, 0.0, 0.0, 0.0, 0.0, 0.0, 0.0, 0.0, 0.0, 0.0, 0.0, 0.0, 0.0, 0.0, 0.0, 0.0, 0.0, 0.0, 0.0, 0.0, 0.0, 0.0, 0.0, 0.0, 0.0, 0.0, 0.0, 0.0, 0.0, 0.0, 0.0, 0.0, 0.0, 0.0, 0.0, 0.0, 0.0, 0.0, 0.0, 0.0, 0.0, 0.0, 0.0, 0.0, 0.0, 0.0, 0.0, 0.0, 0.0, 0.0, 0.0, 0.0, 0.0, 0.0, 0.0, 0.0, 0.0, 0.0, 0.0, 0.0, 0.0, 0.0, 0.0, 0.0, 0.0, 0.0, 0.0, 0.0, 0.0, 0.0, 0.0, 0.0, 0.0, 0.0, 0.0, 0.0, 0.0, 0.0, 0.0, 0.0, 0.0, 0.0, 0.0, 0.0, 0.0, 0.0, 0.0, 0.0, 0.0, 0.0, 0.0, 0.0, 0.0, 0.0, 0.0, 0.0, 0.0, 0.0, 0.0, 0.0, 0.0, 0.0, 0.0, 0.0, 0.0, 0.0, 0.0, 0.0, 0.0, 0.0, 0.0, 0.0, 0.0, 0.0, 0.0, 0.0, 0.0, 0.0, 0.0, 0.0, 0.0, 0.0, 0.0, 0.0, 0.0, 0.0, 0.0, 0.0, 0.0, 0.0, 0.0, 0.0, 0.0, 0.0, 0.0, 0.0, 0.0, 0.0, 0.0, 0.0, 0.0, 0.0, 0.0, 0.0, 0.0, 0.0, 0.0, 0.0, 0.0, 0.0, 0.0, 0.0, 0.0, 0.0, 0.0, 0.0, 0.0, 0.0, 0.0, 0.0, 0.0, 0.0, 0.0, 0.0, 0.0, 0.0, 0.0, 0.0, 0.0, 0.0, 0.0, 0.0, 0.0, 0.0, 0.0, 0.0, 0.0, 0.0, 0.0, 0.0, 0.0, 0.0, 0.0, 0.0, 0.0, 0.0, 0.0, 0.0, 0.0, 0.0, 0.0, 0.0, 0.0, 0.0, 0.0, 0.0, 0.0, 0.0, 0.0, 0.0, 0.0, 0.0, 0.0, 0.0, 0.0, 0.0, 0.0, 0.0, 0.0, 0.0, 0.0, 0.0, 0.0, 0.0, 0.0, 0.0, 0.0, 0.0, 0.0, 0.0, 0.0, 0.0, 0.0, 0.0, 0.0, 0.0, 0.0, 0.0, 0.0, 0.0, 0.0, 0.0, 0.0, 0.0, 0.0, 0.0, 0.0, 0.0, 0.0, 0.0, 0.0, 0.0, 0.0, 0.0, 0.0, 0.0, 0.0, 0.0, 0.0, 0.0, 0.0, 0.0, 0.0, 0.0, 0.0, 0.0, 0.0, 0.0, 0.0, 0.0, 0.0, 0.0, 0.0, 0.0, 0.0, 0.0, 0.0, 0.0, 0.0, 0.0, 0.0, 0.0, 0.0, 0.0, 0.0, 0.0, 0.0, 0.0, 0.0, 0.0, 0.0, 0.0, 0.0, 0.0, 0.0, 0.0, 0.0, 0.0, 0.0, 0.0, 0.0, 0.0, 0.0, 0.0, 0.0, 0.0, 0.0, 0.0, 0.0, 0.0, 0.0, 0.0, 0.0, 0.0, 0.0, 0.0, 0.0, 0.0, 0.0, 0.0, 0.0, 0.0, 0.0, 0.0, 0.0, 0.0, 0.0, 0.0, 0.0, 0.0, 0.0, 0.0, 0.0, 0.0, 0.0, 0.0, 0.0, 0.0, 0.0, 0.0, 0.0, 0.0, 0.0, 0.0, 0.0, 0.0, 0.0, 0.0, 0.0, 0.0, 0.0, 0.0, 0.0, 0.0, 0.0, 0.0, 0.0, 0.0, 0.0, 0.0, 0.0, 0.0, 0.0, 0.0, 0.0, 0.0, 0.0, 0.0, 0.0, 0.0, 0.0, 0.0, 0.0, 0.0, 0.0, 0.0, 0.0, 0.0, 0.0, 0.0, 0.0, 0.0, 0.0, 0.0, 0.0, 0.0, 0.0, 0.0, 0.0, 0.0, 0.0, 0.0, 0.0, 0.0, 0.0, 0.0, 0.0, 0.0, 0.0, 0.0, 0.0, 0.0, 0.0, 0.0, 0.0, 0.0, 0.0, 0.0, 0.0, 0.0, 0.0, 0.0, 0.0, 0.0, 0.0, 0.0, 0.0, 0.0, 0.0, 0.0, 0.0, 0.0, 0.0, 0.0, 0.0, 0.0, 0.0, 0.0, 0.0, 0.0, 0.0, 0.0, 0.0, 0.0, 0.0, 0.0, 0.0, 0.0, 0.0, 0.0, 0.0, 0.0, 0.0, 0.0, 0.0, 0.0, 0.0, 0.0, 0.0, 0.0, 0.0, 0.0, 0.0, 0.0, 0.0, 0.0, 0.0, 0.0, 0.0, 0.0, 0.0, 0.0, 0.0, 0.0, 0.0, 0.0, 0.0, 0.0, 0.0, 0.0, 0.0, 0.0, 0.0, 0.0, 0.0, 0.0, 0.0, 0.0, 0.0, 0.0, 0.0, 0.0, 0.0, 0.0, 0.0, 0.0, 0.0, 0.0, 0.0, 0.0, 0.0, 0.0, 0.0, 0.0, 0.0, 0.0, 0.0, 0.0, 0.0, 0.0, 0.0, 0.0, 0.0, 0.0, 0.0, 0.0, 0.0, 0.0, 0.0, 0.0, 0.0, 0.0, 0.0, 0.0, 0.0, 0.0, 0.0, 0.0, 0.0, 0.0, 0.0, 0.0, 0.0, 0.0, 0.0, 0.0, 0.0, 0.0, 0.0, 0.0, 0.0, 0.0, 0.0, 0.0, 0.0, 0.0, 0.0, 0.0, 0.0, 0.0, 0.0, 0.0, 0.0, 0.0, 0.0, 0.0, 0.0, 0.0, 0.0, 0.0, 0.0, 0.0, 0.0, 0.0, 0.0, 0.0, 0.0, 0.0, 0.0, 0.0, 0.0, 0.0, 0.0, 0.0, 0.0, 0.0, 0.0, 0.0, 0.0, 0.0, 0.0, 0.0, 0.0, 0.0, 0.0, 0.0, 0.0, 0.0, 0.0, 0.0, 0.0, 0.0, 0.0, 0.0, 0.0, 0.0, 0.0, 0.0, 0.0, 0.0, 0.0, 0.0, 0.0, 0.0, 0.0, 0.0, 0.0, 0.0, 0.0, 0.0, 0.0, 0.0, 0.0, 0.0, 0.0, 0.0, 0.0, 0.0, 0.0, 0.0, 0.0, 0.0, 0.0, 0.0, 0.0, 0.8265, 0.2096, 0.8286, 0.223, 0.5027, 0.2511, 0.1713, 0.2229, 0.1734, 0.2096, 0.0, 0.0, 0.0, 0.0, 0.0, 0.0, 0.0, 0.0, 0.0, 0.0, 0.0, 0.0, 0.0, 0.0, 0.0, 0.0, 0.0, 0.0, 0.0, 0.0, 0.0, 0.0, 0.0, 0.0, 0.0, 0.0, 0.0, 0.0, 0.0, 0.0, 0.0, 0.0, 0.0, 0.0, 0.0, 0.0, 0.0, 0.0, 0.0, 0.0, 0.0, 0.0, 0.0, 0.0, 0.0, 0.0, 0.0, 0.0, 0.0, 0.0, 0.0, 0.0, 0.0, 0.0, 0.0, 0.0, 0.0, 0.0, 0.0, 0.0, 0.0, 0.0, 0.0, 0.0, 0.9793, 0.292, 0.9848, 0.2921, 0.9848, 0.9107, 0.9441, 0.9134, 0.9383, 0.9019, 0.0, 0.0, 0.0, 0.0, 0.0, 0.0, 0.0, 0.0, 0.0, 0.0, 0.0, 0.0, 0.0, 0.0, 0.0, 0.0, 0.0, 0.0, 0.0, 0.0, 0.0, 0.0, 0.0, 0.0, 0.0, 0.0, 0.0, 0.0, 0.0, 0.0, 0.0, 0.0, 0.0, 0.0, 0.0, 0.0, 0.0, 0.0, 0.0, 0.0, 0.0, 0.0, 0.0, 0.0, 0.0, 0.0, 0.0, 0.0, 0.0, 0.0, 0.0, 0.0, 0.0, 0.0, 0.0, 0.0, 0.0, 0.0, 0.0, 0.0, 0.0, 0.0, 0.0, 0.0, 0.0, 0.0, 0.0, 0.0, 0.0, 0.0, 0.0, 0.0, 0.0, 0.0, 0.0, 0.0, 0.0, 0.0, 0.0, 0.0, 0.0, 0.0, 0.0, 0.0, 0.0, 0.0, 0.0, 0.0, 0.0, 0.0, 0.0, 0.0, 0.0, 0.0, 0.0, 0.0, 0.0, 0.0, 0.0, 0.0, 0.0, 0.0, 0.0, 0.0, 0.0, 0.0, 0.0, 0.0, 0.0, 0.0, 0.0, 0.0, 0.0, 0.0, 0.0, 0.0, 0.0, 0.0, 0.0, 0.0, 0.0, 0.0, 0.0, 0.0, 0.0, 0.0, 0.0, 0.0, 0.0, 0.0, 0.0, 0.0, 0.0, 0.0, 0.0, 0.0, 0.06299, 0.9122, 0.06494, 0.9225, 0.06493, 0.9225, 0.06174, 0.9143, 0.0, 0.0, 0.0, 0.0, 0.0, 0.0, 0.0, 0.0, 0.0, 0.0, 0.0, 0.0, 0.0, 0.0, 0.0, 0.0, 0.0, 0.0, 0.0, 0.0, 0.0, 0.0, 0.0, 0.0, 0.0, 0.0, 0.0, 0.0, 0.0, 0.0, 0.0, 0.0, 0.0, 0.0, 0.0, 0.0, 0.0, 0.0, 0.0, 0.0, 0.0, 0.0, 0.0, 0.0, 0.0, 0.0, 0.0, 0.0, 0.0, 0.0, 0.0, 0.0, 0.0, 0.0, 0.0, 0.0, 0.0, 0.0, 0.0, 0.0, 0.0, 0.0, 0.0, 0.0, 0.0, 0.0, 0.0, 0.0, 0.0, 0.0, 0.0, 0.0, 0.0, 0.0, 0.0, 0.0, 0.0, 0.0, 0.0, 0.0, 0.0, 0.0, 0.0, 0.0, 0.0, 0.0, 0.0, 0.0, 0.0, 0.0, 0.0, 0.0, 0.0, 0.0, 0.0, 0.0, 0.0, 0.0, 0.0, 0.0, 0.0, 0.0, 0.0, 0.0, 0.0, 0.0, 0.0, 0.0, 0.0, 0.0, 0.0, 0.0, 0.0, 0.0, 0.0, 0.0, 0.0, 0.0, 0.0, 0.0, 0.0, 0.0, 0.0, 0.0, 0.0, 0.0, 0.0, 0.0, 0.0, 0.0, 0.0, 0.0, 0.0, 0.0, 0.0, 0.0, 0.0, 0.0, 0.0, 0.0, 0.0, 0.0, 0.0, 0.0, 0.0, 0.0, 0.0, 0.0, 0.0, 0.0, 0.0, 0.0, 0.0, 0.0, 0.0, 0.0, 0.0, 0.0, 0.0, 0.0, 0.0, 0.0, 0.0, 0.0, 0.0, 0.0, 0.0, 0.0, 0.0, 0.0, 0.0, 0.0, 0.0, 0.0, 0.0, 0.0, 0.0, 0.0, 0.0, 0.0, 0.0, 0.0, 0.0, 0.0, 0.0, 0.0, 0.0, 0.0, 0.0, 0.0, 0.0, 0.0, 0.0, 0.0, 0.0, 0.0, 0.0, 0.0, 0.0, 0.0, 0.0, 0.0, 0.0, 0.0, 0.0, 0.0, 0.0, 0.0, 0.01504, 0.2921, 0.01808, 0.276, 0.02709, 0.2605, 0.04173, 0.2462, 0.06142, 0.2337, 0.08542, 0.2235, 0.1128, 0.2158, 0.1425, 0.2111, 0.1734, 0.2096, 0.1713, 0.2229, 0.1683, 0.2303, 0.1681, 0.2307, 0.1481, 0.2514, 0.1434, 0.2511, 0.1386, 0.2514, 0.1341, 0.2521, 0.1299, 0.2533, 0.1262, 0.2548, 0.1232, 0.2568, 0.1209, 0.259, 0.1195, 0.2613, 0.1191, 0.2638, 0.1195, 0.2663, 0.1209, 0.2686, 0.1222, 0.2703, 0.02464, 0.2919, 0.02299, 0.292, 0.02176, 0.292, 0.02098, 0.292, 0.8265, 0.2096, 0.8574, 0.2111, 0.8871, 0.2158, 0.9144, 0.2235, 0.9384, 0.2337, 0.9581, 0.2462, 0.9728, 0.2605, 0.9818, 0.276, 0.9848, 0.2921, 0.9793, 0.292, 0.9785, 0.292, 0.9773, 0.292, 0.9756, 0.2919, 0.8778, 0.2704, 0.8792, 0.2686, 0.8806, 0.2663, 0.881, 0.2638, 0.8806, 0.2613, 0.8792, 0.259, 0.8769, 0.2568, 0.8739, 0.2548, 0.8702, 0.2533, 0.866, 0.2521, 0.8615, 0.2514, 0.8567, 0.2511, 0.852, 0.2514, 0.8318, 0.2307, 0.8315, 0.2303, 0.8286, 0.223, 0.1734, 0.9932, 0.1425, 0.9916, 0.1128, 0.9869, 0.08542, 0.9793, 0.06142, 0.969, 0.04173, 0.9565, 0.02709, 0.9422, 0.01808, 0.9268, 0.01504, 0.9107, 0.05844, 0.9138, 0.06174, 0.9143, 0.06493, 0.9225, 0.07068, 0.9324, 0.08002, 0.9415, 0.09259, 0.9494, 0.1079, 0.956, 0.1254, 0.9609, 0.1443, 0.9639, 0.1638, 0.9649, 0.1653, 0.9671, 0.9848, 0.9107, 0.9818, 0.9268, 0.9728, 0.9422, 0.9581, 0.9565, 0.9384, 0.969, 0.9144, 0.9793, 0.8871, 0.9869, 0.8574, 0.9916, 0.8265, 0.9932, 0.8268, 0.9874, 0.8349, 0.9666, 0.8392, 0.9649, 0.8589, 0.9639, 0.8779, 0.9609, 0.8953, 0.956, 0.9106, 0.9494, 0.9232, 0.9415, 0.9325, 0.9324, 0.9383, 0.9225, 0.9411, 0.9139, 0.9441, 0.9134, 0.0, 0.0, 0.0, 0.0, 0.0, 0.0, 0.0, 0.0, 0.0, 0.0, 0.0, 0.0, 0.0, 0.0, 0.0, 0.0, 0.0, 0.0, 0.0, 0.0, 0.0, 0.0, 0.0, 0.0, 0.0, 0.0, 0.0, 0.0, 0.0, 0.0, 0.0, 0.0, 0.0, 0.0, 0.0, 0.0, 0.0, 0.0, 0.0, 0.0, 0.0, 0.0, 0.0, 0.0, 0.0, 0.0, 0.0, 0.0, 0.0, 0.0, 0.0, 0.0, 0.0, 0.0, 0.0, 0.0, 0.0, 0.0, 0.0, 0.0, 0.0, 0.0, 0.0, 0.0, 0.0, 0.0, 0.0, 0.0, 0.0, 0.0, 0.0, 0.0, 0.0, 0.0, 0.0, 0.0, 0.0, 0.0, 0.0, 0.0, 0.0, 0.0, 0.0, 0.0, 0.0, 0.0, 0.0, 0.0, 0.0, 0.0, 0.0, 0.0, 0.0, 0.0, 0.0, 0.0, 0.0, 0.0, 0.0, 0.0, 0.0, 0.0, 0.0, 0.0, 0.0, 0.0, 0.0, 0.0, 0.0, 0.0, 0.0, 0.0, 0.0, 0.0, 0.0, 0.0, 0.0, 0.0, 0.0, 0.0, 0.0, 0.0, 0.0, 0.0, 0.0, 0.0, 0.0, 0.0, 0.0, 0.0, 0.0, 0.0, 0.0, 0.0, 0.0, 0.0, 0.0, 0.0, 0.0, 0.0, 0.0, 0.0, 0.0, 0.0, 0.0, 0.0, 0.0, 0.0, 0.0, 0.0, 0.0, 0.0, 0.0, 0.0, 0.0, 0.0, 0.0, 0.0, 0.0, 0.0, 0.0, 0.0, 0.0, 0.0, 0.0, 0.0, 0.0, 0.0, 0.0, 0.0, 0.0, 0.0, 0.0, 0.0, 0.0, 0.0, 0.0, 0.0, 0.0, 0.0, 0.0, 0.0, 0.0, 0.0, 0.0, 0.0, 0.0, 0.0, 0.0, 0.0, 0.0, 0.0, 0.0, 0.0, 0.0, 0.0, 0.0, 0.0, 0.0, 0.0, 0.0, 0.0, 0.0, 0.0, 0.0, 0.0, 0.0, 0.0, 0.0, 0.0, 0.0, 0.0, 0.0, 0.0, 0.0, 0.0, 0.0, 0.0, 0.0, 0.0, 0.0, 0.0, 0.0, 0.0, 0.0, 0.0, 0.0, 0.0, 0.0, 0.0, 0.0, 0.0, 0.0, 0.0, 0.0, 0.0, 0.0, 0.0, 0.0, 0.0, 0.0, 0.0, 0.0, 0.0, 0.0, 0.0, 0.0, 0.0, 0.0, 0.0, 0.0, 0.0, 0.0, 0.0, 0.0, 0.0, 0.0, 0.0, 0.0, 0.0, 0.0, 0.0, 0.0, 0.0, 0.0, 0.0, 0.0, 0.0, 0.0, 0.0, 0.0, 0.0, 0.0, 0.0, 0.0, 0.0, 0.0, 0.0, 0.0, 0.0, 0.0, 0.0, 0.0, 0.0, 0.0, 0.0, 0.0, 0.0, 0.0, 0.0, 0.0, 0.0, 0.0, 0.0, 0.0, 0.0, 0.0, 0.0, 0.0, 0.0, 0.0, 0.0, 0.0, 0.0, 0.0, 0.0, 0.0, 0.0, 0.0, 0.0, 0.0, 0.0, 0.0, 0.0, 0.0, 0.0, 0.0, 0.0, 0.0, 0.0, 0.0, 0.0, 0.0, 0.0, 0.0, 0.0, 0.0, 0.0, 0.0, 0.0, 0.0, 0.0, 0.0, 0.0, 0.0, 0.0, 0.0, 0.0, 0.0, 0.0, 0.0, 0.0, 0.0, 0.0, 0.0, 0.0, 0.0, 0.0, 0.0, 0.0, 0.0, 0.0, 0.0, 0.0, 0.0, 0.0, 0.0, 0.0, 0.0, 0.0, 0.0, 0.0, 0.0, 0.0, 0.0, 0.0, 0.0, 0.0, 0.0, 0.0, 0.0, 0.0, 0.0, 0.0, 0.0, 0.0, 0.0, 0.0, 0.0, 0.0, 0.0, 0.0, 0.0, 0.0, 0.0, 0.0, 0.0, 0.0, 0.0, 0.0, 0.0, 0.0, 0.0, 0.0, 0.0, 0.0, 0.0, 0.0, 0.0, 0.0, 0.0, 0.0, 0.0, 0.0, 0.0, 0.0, 0.0, 0.0, 0.0, 0.0, 0.0, 0.0, 0.0, 0.0, 0.0, 0.0, 0.0, 0.0, 0.0, 0.0, 0.0, 0.0, 0.0, 0.0, 0.0, 0.0, 0.0, 0.0, 0.0, 0.0, 0.0, 0.0, 0.0, 0.0, 0.0, 0.0, 0.0, 0.0, 0.0, 0.0, 0.0, 0.0, 0.0, 0.0, 0.0, 0.0, 0.0, 0.0, 0.0, 0.0, 0.0, 0.0, 0.0, 0.0, 0.0, 0.0, 0.0, 0.0, 0.0, 0.0, 0.0, 0.0, 0.0, 0.0, 0.0, 0.0, 0.0, 0.0, 0.0, 0.0, 0.0, 0.0, 0.0, 0.0, 0.0, 0.0, 0.0, 0.0, 0.0, 0.0, 0.0, 0.0, 0.0, 0.0, 0.0, 0.0, 0.0, 0.0, 0.0, 0.0, 0.0, 0.0, 0.0, 0.0, 0.0, 0.0, 0.0, 0.0, 0.0, 0.0, 0.0, 0.0, 0.0, 0.0, 0.0, 0.0, 0.0, 0.0, 0.0, 0.0, 0.0, 0.0, 0.0, 0.0, 0.0, 0.0, 0.0, 0.0, 0.0, 0.0, 0.0, 0.0, 0.0, 0.0, 0.0, 0.0, 0.0, 0.0, 0.0, 0.0, 0.0, 0.0, 0.0, 0.0, 0.0, 0.0, 0.0, 0.0, 0.0, 0.0, 0.0, 0.0, 0.0, 0.0, 0.0, 0.0, 0.0, 0.0, 0.0, 0.0, 0.0, 0.0, 0.0, 0.0, 0.0, 0.0, 0.0, 0.0, 0.0, 0.0, 0.0, 0.0, 0.0, 0.0, 0.0, 0.0, 0.0, 0.0, 0.0, 0.0, 0.0, 0.0, 0.0, 0.0, 0.0, 0.0, 0.0, 0.0, 0.0, 0.0, 0.0, 0.0, 0.0, 0.0, 0.0, 0.0, 0.0, 0.0, 0.0, 0.0, 0.0, 0.0, 0.0, 0.0, 0.0, 0.0, 0.0, 0.0, 0.0, 0.0, 0.0, 0.0, 0.0, 0.0, 0.0, 0.0, 0.0, 0.0, 0.0, 0.0, 0.0, 0.0, 0.0, 0.0, 0.0, 0.0, 0.0, 0.0, 0.0, 0.0, 0.0, 0.0, 0.0, 0.0, 0.0, 0.0, 0.0, 0.0, 0.0, 0.0, 0.0, 0.0, 0.0, 0.0, 0.0, 0.0, 0.0, 0.0, 0.0, 0.0, 0.0, 0.0, 0.0, 0.0, 0.0, 0.0, 0.0, 0.0, 0.0, 0.0, 0.0, 0.0, 0.0, 0.0, 0.0, 0.0, 0.0, 0.0, 0.0, 0.0, 0.0, 0.0, 0.0, 0.0, 0.0, 0.0, 0.0, 0.0, 0.0, 0.0, 0.0, 0.0, 0.0, 0.0, 0.0, 0.0, 0.0, 0.0, 0.0, 0.0, 0.0, 0.0, 0.0, 0.0, 0.0, 0.0, 0.0, 0.0, 0.0, 0.0, 0.0, 0.0, 0.0, 0.0, 0.0, 0.0, 0.0, 0.0, 0.0, 0.0, 0.0, 0.0, 0.0, 0.0, 0.0, 0.0, 0.0, 0.0, 0.0, 0.0, 0.0, 0.0, 0.0, 0.0, 0.0, 0.0, 0.0, 0.0, 0.0, 0.0, 0.0, 0.0, 0.0, 0.0, 0.0, 0.0, 0.0, 0.0, 0.0, 0.0, 0.0, 0.0, 0.0, 0.0, 0.0, 0.0, 0.0, 0.0, 0.0, 0.0, 0.0, 0.0, 0.0, 0.0, 0.0, 0.0, 0.0, 0.0, 0.0, 0.0, 0.0, 0.0, 0.0, 0.0, 0.0, 0.0, 0.0, 0.0, 0.0, 0.0, 0.0, 0.0, 0.0, 0.0, 0.0, 0.0, 0.0, 0.0, 0.0, 0.0, 0.0, 0.0, 0.0, 0.0, 0.0, 0.0, 0.0, 0.0, 0.0, 0.0, 0.0, 0.0, 0.0, 0.0, 0.0, 0.0, 0.0, 0.0, 0.0, 0.0, 0.0, 0.0, 0.0, 0.0, 0.0, 0.0, 0.0, 0.0, 0.0, 0.0, 0.0, 0.0, 0.0, 0.0, 0.0, 0.0, 0.0, 0.0, 0.0, 0.0, 0.0, 0.0, 0.0, 0.0, 0.0, 0.0, 0.0, 0.0, 0.0, 0.0, 0.0, 0.0, 0.0, 0.0, 0.0, 0.0, 0.0, 0.0, 0.0, 0.0, 0.0, 0.0, 0.0, 0.0, 0.0, 0.0, 0.0, 0.0, 0.0, 0.0, 0.0, 0.0, 0.0, 0.0, 0.0, 0.0, 0.0, 0.0, 0.0, 0.0, 0.0, 0.0, 0.0, 0.0, 0.0, 0.0, 0.0, 0.0, 0.0, 0.0, 0.0, 0.0, 0.0, 0.0, 0.0, 0.0, 0.0, 0.0, 0.0, 0.0, 0.0, 0.0, 0.0, 0.0, 0.0, 0.0, 0.0, 0.0, 0.0, 0.0, 0.0, 0.0, 0.0, 0.0, 0.0, 0.0, 0.0, 0.0, 0.0, 0.0, 0.0, 0.0, 0.0, 0.0, 0.0, 0.0, 0.0, 0.0, 0.0, 0.0, 0.0, 0.0, 0.0, 0.0, 0.0, 0.0, 0.0, 0.0, 0.0, 0.0, 0.0, 0.0, 0.0, 0.0, 0.0, 0.0, 0.0, 0.0, 0.0, 0.0, 0.0, 0.0, 0.0, 0.0, 0.0, 0.0, 0.0, 0.0, 0.0, 0.0, 0.0, 0.0, 0.0, 0.0, 0.0, 0.0, 0.0, 0.0, 0.0, 0.0, 0.0, 0.0, 0.0, 0.0, 0.0, 0.0, 0.0, 0.0, 0.0, 0.0, 0.0, 0.0, 0.0, 0.0, 0.0, 0.0, 0.0, 0.0, 0.0, 0.0, 0.0, 0.0, 0.0, 0.0, 0.0, 0.0, 0.0, 0.0, 0.0, 0.0, 0.0, 0.0, 0.0, 0.0, 0.0, 0.0, 0.0, 0.0, 0.0, 0.0, 0.0, 0.0, 0.0, 0.0, 0.0, 0.0, 0.0, 0.0, 0.0, 0.0, 0.0, 0.0, 0.0, 0.0, 0.0, 0.0, 0.0, 0.0, 0.0, 0.0, 0.0, 0.0, 0.0, 0.0, 0.0, 0.0, 0.0, 0.0, 0.0, 0.0, 0.0, 0.0, 0.0, 0.0, 0.0, 0.0, 0.0, 0.0, 0.0, 0.0, 0.0, 0.0, 0.0, 0.0, 0.0, 0.0, 0.0, 0.0, 0.0, 0.0, 0.0, 0.0, 0.0, 0.0, 0.0, 0.0, 0.0, 0.0, 0.0, 0.0, 0.0, 0.0, 0.0, 0.0, 0.0, 0.0, 0.0, 0.0, 0.0, 0.0, 0.0, 0.0, 0.0, 0.0, 0.0, 0.0, 0.0, 0.0, 0.0, 0.0, 0.0, 0.0, 0.0, 0.0, 0.0, 0.0, 0.0, 0.0, 0.0, 0.0, 0.0, 0.0, 0.0, 0.0, 0.0, 0.0, 0.0, 0.0, 0.0, 0.0, 0.0, 0.0, 0.0, 0.0, 0.0, 0.0, 0.0, 0.0, 0.0, 0.0, 0.0, 0.0, 0.0, 0.0, 0.0, 0.0, 0.0, 0.0, 0.0, 0.0, 0.0, 0.0, 0.0, 0.0, 0.0, 0.0, 0.0, 0.0, 0.0, 0.0, 0.0, 0.0, 0.0, 0.0, 0.0, 0.0, 0.0, 0.0, 0.0, 0.0, 0.0, 0.0, 0.0, 0.0, 0.0, 0.0, 0.0, 0.0, 0.0, 0.0, 0.0, 0.0, 0.0, 0.0, 0.0, 0.0, 0.0, 0.0, 0.0, 0.0, 0.0, 0.0, 0.0, 0.0, 0.0, 0.0, 0.0, 0.0, 0.0, 0.0, 0.0, 0.0, 0.0, 0.0, 0.0, 0.0, 0.0, 0.0, 0.0, 0.0, 0.0, 0.0, 0.0, 0.0, 0.0, 0.0, 0.0, 0.0, 0.0, 0.0, 0.0, 0.0, 0.0, 0.0, 0.0, 0.0, 0.0, 0.0, 0.0, 0.0, 0.0, 0.0, 0.0, 0.0, 0.0, 0.0, 0.0, 0.0, 0.0, 0.0, 0.0, 0.0, 0.0, 0.0, 0.0, 0.0, 0.0, 0.0, 0.0, 0.0, 0.0, 0.0, 0.0, 0.0, 0.0, 0.0, 0.0, 0.0, 0.0, 0.0, 0.0, 0.0, 0.0, 0.0, 0.0, 0.0, 0.0, 0.0, 0.0, 0.0, 0.0, 0.0, 0.0, 0.0, 0.0, 0.0, 0.0, 0.0, 0.0, 0.0, 0.0, 0.0, 0.0, 0.0, 0.0, 0.0, 0.0, 0.0, 0.0, 0.0, 0.0, 0.0, 0.0, 0.0, 0.0, 0.0, 0.0, 0.0, 0.0, 0.0, 0.0, 0.0, 0.0, 0.0, 0.0, 0.0, 0.0, 0.0, 0.0, 0.0, 0.0, 0.0, 0.0, 0.0, 0.0, 0.0, 0.0, 0.0, 0.0, 0.0, 0.0, 0.0, 0.0, 0.0, 0.0, 0.0, 0.0, 0.0, 0.0, 0.0, 0.0, 0.0, 0.0, 0.0, 0.0, 0.0, 0.0, 0.0, 0.0, 0.0, 0.0, 0.0, 0.0, 0.0, 0.0, 0.0, 0.0, 0.0, 0.0, 0.0, 0.0, 0.0, 0.0, 0.0, 0.0, 0.0, 0.0, 0.0, 0.0, 0.0, 0.0, 0.0, 0.0, 0.0, 0.0, 0.0, 0.0, 0.0, 0.0, 0.0, 0.0, 0.0, 0.0, 0.0, 0.0, 0.0, 0.0, 0.0, 0.0, 0.0, 0.0, 0.0, 0.0, 0.0, 0.0, 0.0, 0.0, 0.0, 0.0, 0.0, 0.0, 0.0, 0.0, 0.0, 0.0, 0.0, 0.0, 0.0, 0.0, 0.0, 0.0, 0.0, 0.0, 0.0, 0.0, 0.0, 0.0, 0.0])
me_plane.materials.append(mat_pcb_layoutt)
me_plane.materials.append(mat_mic_1)
me_plane.materials.append(mat_mic_2)
me_plane.materials.append(mat_pcb_rest)
me_plane.use_remesh_preserve_volume = False
me_plane.use_remesh_preserve_attributes = False
me_plane.use_mirror_vertex_groups = False
me_plane.update()

# ---- objects
ob_plane = bpy.data.objects.new('Plane', me_plane)

# ---- transforms, parenting, visibility, modifiers, constraints
ob_plane.location = (-3.865, 8.497, 0.0)
ob_plane.lineart.crease_threshold = 0.0

# ---- collection membership
col_collection_1.objects.link(ob_plane)

# ---- scene / render settings (as saved in the file)
scene.frame_start = 1; scene.frame_end = 250; scene.frame_set(1)
scene.render.engine = 'BLENDER_EEVEE_NEXT'
scene.render.resolution_percentage = 50
scene.render.dither_intensity = 0.0
scene.cycles.use_denoising = False
scene.cycles.samples = 10
scene.cycles.sampling_pattern = 'TABULATED_SOBOL'
scene.cycles.light_sampling_threshold = 0.0
scene.cycles.use_adaptive_sampling = False
scene.cycles.use_light_tree = False
scene.cycles.blur_glossy = 0.0
scene.cycles.volume_bounces = 1
scene.cycles.pixel_filter_type = 'GAUSSIAN'
scene.cycles.sample_clamp_indirect = 0.0
scene.view_settings.view_transform = 'Standard'
bpy.context.view_layer.update()

# ---- added for rendering (the .blend has no active camera and no usable light): camera, sun
cam_auto = bpy.data.cameras.new('AutoCamera')
cam_auto.lens = 50.0
cam_auto.sensor_width = 36.0
cam_auto.clip_end = 1000.0
ob_auto_camera = bpy.data.objects.new('AutoCamera', cam_auto)
scene.collection.objects.link(ob_auto_camera)
ob_auto_camera.location = (16.8936, -18.3612, 14.5344)
ob_auto_camera.rotation_euler = (1.09748, -7.21219e-08, 0.694738)
scene.camera = ob_auto_camera
light_auto_sun = bpy.data.lights.new('AutoSun', 'SUN')
light_auto_sun.energy = 3.0
light_auto_sun.angle = 0.0523599
ob_auto_sun = bpy.data.objects.new('AutoSun', light_auto_sun)
scene.collection.objects.link(ob_auto_sun)
ob_auto_sun.rotation_euler = (0.872665, 0.174533, 0.523599)
bpy.context.view_layer.update()
